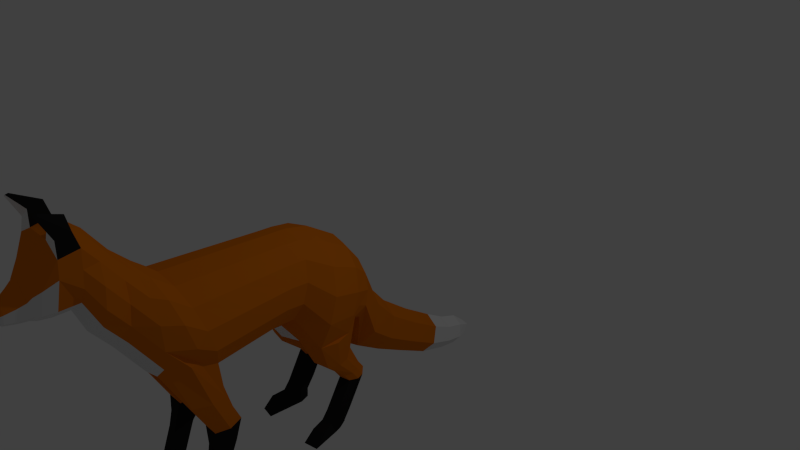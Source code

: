 # Source: fox_curious_walk.blend  (saved by Blender 2.75.0; exported with 4.5.12 LTS)
import bpy
from mathutils import Matrix  # noqa: F401  (used for matrix-valued properties, if any)

bpy.ops.wm.read_factory_settings(use_empty=True)
scene = bpy.context.scene
scene.name = 'Scene'

# ---- collections
col_collection_1 = bpy.data.collections.new('Collection 1'); scene.collection.children.link(col_collection_1)

# ---- materials (node trees are filled in below, after node groups)
mat_fur = bpy.data.materials.new('fur')
mat_fur.alpha_threshold = 0.0
mat_fur.use_transparent_shadow = False
mat_fur.diffuse_color = (0.8, 0.1953, 0.004542, 1.0)
mat_fur.specular_color = (1.0, 0.9576, 0.9893)
mat_fur.roughness = 0.5
mat_fur2 = bpy.data.materials.new('fur2')
mat_fur2.alpha_threshold = 0.0
mat_fur2.use_transparent_shadow = False
mat_fur2.roughness = 0.5
mat_nose = bpy.data.materials.new('nose')
mat_nose.alpha_threshold = 0.0
mat_nose.use_transparent_shadow = False
mat_nose.diffuse_color = (0.01599, 0.01599, 0.01599, 1.0)
mat_nose.roughness = 0.5

# ---- material node trees

# ---- world
world_world = bpy.data.worlds.new('World'); scene.world = world_world
world_world.color = (0.05088, 0.05088, 0.05088)
world_world.use_sun_shadow = False
world_world.sun_shadow_jitter_overblur = 0.0
world_world.cycles.sampling_method = 'MANUAL'
world_world.cycles.sample_map_resolution = 256

# ---- cameras
cam_camera = bpy.data.cameras.new('Camera')
cam_camera.clip_end = 100.0
cam_camera.lens = 35.0
cam_camera.sensor_width = 32.0
cam_camera.sensor_height = 18.0
cam_camera.ortho_scale = 7.314
cam_camera.dof.focus_distance = 0.0
cam_camera.dof.aperture_fstop = 128.0

# ---- lights
light_lamp = bpy.data.lights.new('Lamp', 'POINT')
light_lamp.transmission_factor = 0.0
light_lamp.cutoff_distance = 30.0
light_lamp.energy = 100.0
light_lamp.shadow_buffer_clip_start = 1.001
light_lamp.shadow_soft_size = 0.1
light_lamp.shadow_maximum_resolution = 0.006
light_lamp.use_absolute_resolution = True
light_lamp.cycles.use_multiple_importance_sampling = False

# ---- meshes
me_cylinder_003 = bpy.data.meshes.new('Cylinder.003')
me_cylinder_003.from_pydata([(0.5534, 2.199, -1.566), (0.4615, 2.096, 1.011), (0.9981, 1.903, -1.479), (0.8326, 1.831, 0.92), (1.245, 1.474, -1.354), (1.038, 1.449, 0.7883), (1.245, 0.9991, -1.215), (1.038, 1.024, 0.642), (0.9981, 0.5709, -1.09), (0.8326, 0.642, 0.5102), (0.5534, 0.2745, -1.004), (0.4615, 0.3773, 0.419), (0.5281, 2.541, -2.016), (0.9526, 2.217, -1.922), (1.188, 1.75, -1.785), (1.267, 1.231, -1.634), (1.031, 0.7631, -1.497), (0.5281, 0.4395, -1.403), (0.4744, 2.667, -2.237), (0.8558, 2.337, -2.226), (1.067, 1.858, -2.211), (1.067, 1.328, -2.195), (0.8558, 0.8497, -2.18), (0.4744, 0.5188, -2.169), (0.3594, 2.969, -2.513), (0.6485, 2.712, -2.547), (0.809, 2.339, -2.596), (0.809, 1.926, -2.65), (0.6485, 1.553, -2.698), (0.3594, 1.295, -2.732), (0.3912, 3.507, -2.931), (0.7058, 3.244, -2.965), (0.8804, 2.865, -3.015), (0.8804, 2.445, -3.07), (0.7058, 2.065, -3.119), (0.3912, 1.803, -3.154), (0.3465, 3.814, -3.241), (0.7682, 3.609, -3.268), (0.7801, 3.239, -3.307), (0.7801, 2.907, -3.35), (0.6253, 2.608, -3.389), (0.3465, 2.401, -3.416), (0.3293, 3.737, -3.665), (0.7498, 3.538, -3.69), (0.7414, 3.187, -3.727), (0.5944, 2.587, -3.806), (0.3293, 2.39, -3.831), (0.2591, 3.397, -3.941), (0.4679, 3.242, -3.961), (0.5837, 3.018, -3.991), (0.4679, 2.546, -4.052), (0.2591, 2.391, -4.072), (0.2078, 3.225, -4.109), (0.4685, 2.92, -4.139), (0.3754, 2.54, -4.177), (0.2078, 2.415, -4.189), (0.172, 3.077, -4.19), (0.3879, 2.824, -4.215), (0.3108, 2.509, -4.246), (0.172, 2.405, -4.256), (0.1372, 2.95, -4.365), (0.3099, 2.748, -4.384), (0.2482, 2.496, -4.409), (0.1372, 2.413, -4.417), (0.09704, 2.82, -4.571), (0.2195, 2.677, -4.585), (0.1758, 2.498, -4.603), (0.09704, 2.439, -4.609), (0.04473, 2.673, -4.757), (0.102, 2.606, -4.764), (0.08156, 2.522, -4.772), (0.04473, 2.495, -4.775), (0.01744, 2.627, -4.905), (0.04069, 2.6, -4.908), (0.0324, 2.566, -4.911), (0.01744, 2.555, -4.913), (-0.01985, 2.555, -4.913), (-0.0348, 2.566, -4.911), (-0.0431, 2.6, -4.908), (-0.01985, 2.627, -4.905), (0.463, 2.076, 1.436), (0.8352, 1.811, 1.344), (1.042, 1.427, 1.212), (1.042, 1.001, 1.065), (0.8352, 0.6175, 0.9332), (0.463, 0.352, 0.8417), (0.621, 1.933, 1.979), (1.12, 1.577, 1.857), (1.397, 1.062, 1.679), (1.397, 0.4916, 1.483), (1.189, -0.09509, 1.348), (0.5563, -0.1359, 1.222), (1.327, 0.379, 1.929), (1.184, -0.168, 1.828), (0.3826, -0.1655, 1.671), (0.5253, 1.522, 2.727), (0.9475, 1.221, 2.623), (1.182, 0.786, 2.473), (1.182, 0.303, 2.306), (1.075, -0.1417, 2.225), (0.3389, -0.1592, 2.081), (0.9365, 0.2931, 2.668), (0.8697, 0.02382, 2.598), (0.4455, -0.1078, 2.514), (-0.0005318, 1.114, 3.191), (0.3753, 1.036, 3.172), (0.6766, 0.8155, 3.12), (0.8439, 0.4973, 3.044), (0.8439, 0.1441, 2.96), (0.6766, -0.1741, 2.884), (0.3753, -0.3943, 2.832), (-0.0005317, -0.4729, 2.813), (0.5956, -0.1563, 3.564), (0.743, -0.7137, 3.305), (0.33, -1.161, 3.097), (0.4822, -0.7697, 4.173), (0.6016, -1.221, 3.963), (0.2671, -1.583, 3.795), (0.4277, -1.272, 4.937), (0.5336, -1.672, 4.75), (0.2368, -1.993, 4.601), (0.3919, -1.743, 5.756), (0.489, -2.11, 5.585), (0.217, -2.404, 5.448), (0.3325, -2.023, 6.345), (0.4149, -2.352, 6.256), (0.184, -2.615, 6.185), (0.2969, -2.156, 6.814), (0.3706, -2.45, 6.735), (0.1642, -2.686, 6.671), (0.1571, -2.358, 7.173), (0.1961, -2.514, 7.131), (0.08663, -2.639, 7.097), (0.05059, -2.486, 7.376), (0.06338, -2.537, 7.362), (-0.02995, -2.578, 7.351), (-0.001203, -2.467, 7.381), (1.05, -0.2003, -1.037), (0.548, -0.2298, -0.8103), (0.9357, -0.1924, -1.766), (0.4844, -0.2226, -1.754), (1.018, -0.8578, -0.7241), (0.5663, -0.8639, -0.6352), (0.9153, -0.9928, -1.315), (0.509, -1.017, -1.298), (0.9694, -1.361, -0.8621), (0.6007, -1.383, -0.7934), (0.8853, -1.356, -1.359), (0.6468, -1.378, -1.351), (0.9594, -1.692, -1.023), (0.6975, -1.707, -0.965), (0.8997, -1.687, -1.444), (0.6644, -1.703, -1.438), (0.711, -2.37, -1.239), (0.9735, -2.373, -1.297), (0.9142, -2.365, -1.718), (0.6783, -2.364, -1.712), (0.8793, -2.424, -1.839), (0.7011, -2.424, -1.834), (0.8273, -2.537, -1.994), (0.7328, -2.537, -1.992), (1.067, -2.514, -1.754), (1.009, -2.45, -1.338), (0.7098, -2.448, -1.279), (0.5181, -2.514, -1.723), (1.029, -2.537, -1.888), (0.5444, -2.537, -1.868), (0.5013, 0.4792, -1.786), (1.118, 0.8115, -1.733), (1.235, 1.274, -1.916), (0.3948, -0.2425, -1.292), (1.114, -0.1862, -1.379), (0.4279, -0.9491, -0.9577), (1.076, -0.9265, -1.033), (0.5619, -1.395, -1.066), (1.036, -1.361, -1.123), (0.578, -1.716, -1.194), (1.032, -1.688, -1.248), (0.6946, -2.367, -1.475), (0.9438, -2.369, -1.508), (0.5668, -2.512, -1.473), (1.085, -2.513, -1.536), (1.033, -0.7845, 1.627), (0.6179, -0.789, 1.545), (1.065, -0.8336, 1.952), (0.4688, -0.8444, 1.836), (0.9931, -0.8155, 2.213), (0.4401, -0.8268, 2.106), (0.8237, -0.7064, 2.449), (0.5451, -0.7094, 2.394), (0.9348, -1.247, 2.148), (0.6539, -1.25, 2.093), (0.9888, -1.272, 2.377), (0.5195, -1.288, 2.286), (0.9403, -1.258, 2.553), (0.4998, -1.274, 2.468), (0.793, -1.194, 2.704), (0.6046, -1.196, 2.666), (0.9304, -1.448, 2.297), (0.6495, -1.451, 2.241), (0.9844, -1.476, 2.525), (0.5146, -1.476, 2.434), (0.9359, -1.464, 2.702), (0.4951, -1.464, 2.616), (0.7887, -1.395, 2.852), (0.6003, -1.397, 2.815), (0.9263, -2.135, 1.866), (0.6454, -2.138, 1.811), (0.9785, -2.18, 2.095), (0.5106, -2.161, 2.003), (0.9304, -2.166, 2.272), (0.4912, -2.147, 2.185), (0.7846, -2.082, 2.422), (0.5962, -2.084, 2.384), (0.7865, -2.651, 2.027), (0.6184, -2.651, 1.994), (0.7855, -2.355, 2.225), (0.928, -2.439, 2.084), (0.6073, -2.356, 2.189), (0.5023, -2.418, 2.0), (0.9739, -2.45, 1.917), (0.5207, -2.429, 1.828), (0.9196, -2.318, 1.699), (0.6539, -2.321, 1.646), (0.9816, -2.364, 1.375), (0.7159, -2.367, 1.323), (0.8243, -2.532, 2.183), (0.531, -2.557, 1.916), (0.5495, -2.563, 1.741), (0.5794, -2.536, 1.551), (0.9037, -2.57, 1.986), (0.5539, -2.526, 2.135), (0.9505, -2.578, 1.819), (0.994, -2.551, 1.631), (0.6747, -2.642, 1.071), (1.045, -2.643, 1.14), (0.4242, 4.102, -3.313), (0.703, 3.895, -3.34), (0.407, 4.025, -3.624), (0.6721, 3.828, -3.65), (0.5868, 4.308, -3.812), (0.6296, 4.276, -3.817), (0.5841, 4.296, -3.878), (0.6248, 4.266, -3.881), (-0.001203, 2.305, -1.597), (-0.001203, 2.191, 1.044), (-0.5558, 2.199, -1.566), (-0.4639, 2.096, 1.011), (-1.001, 1.903, -1.479), (-0.835, 1.831, 0.92), (-1.247, 1.474, -1.354), (-1.041, 1.449, 0.7883), (-1.247, 0.9991, -1.215), (-1.041, 1.024, 0.642), (-1.001, 0.5709, -1.09), (-0.835, 0.642, 0.5102), (-0.5558, 0.2745, -1.004), (-0.4639, 0.3773, 0.419), (-0.001203, 0.1688, -0.9731), (-0.001203, 0.2829, 0.3865), (-0.001203, 2.656, -2.05), (-0.5306, 2.541, -2.016), (-0.9551, 2.217, -1.922), (-1.191, 1.75, -1.785), (-1.269, 1.231, -1.634), (-1.033, 0.7631, -1.497), (-0.5306, 0.4395, -1.403), (-0.001203, 0.2125, -1.369), (-0.4768, 2.667, -2.237), (-0.8582, 2.337, -2.226), (-1.07, 1.858, -2.211), (-1.07, 1.328, -2.195), (-0.8582, 0.8497, -2.18), (-0.4768, 0.5188, -2.169), (-0.001203, 0.4008, -2.165), (-0.001203, 3.061, -2.501), (-0.3618, 2.969, -2.513), (-0.6509, 2.712, -2.547), (-0.8114, 2.339, -2.596), (-0.8114, 1.926, -2.65), (-0.6509, 1.553, -2.698), (-0.3618, 1.295, -2.732), (-0.001203, 1.203, -2.744), (-0.001203, 3.6, -2.919), (-0.3936, 3.507, -2.931), (-0.7082, 3.244, -2.965), (-0.8828, 2.865, -3.015), (-0.8828, 2.445, -3.07), (-0.7082, 2.065, -3.119), (-0.3936, 1.803, -3.154), (-0.001203, 1.71, -3.166), (-0.001203, 3.819, -3.231), (-0.3489, 3.814, -3.241), (-0.7706, 3.609, -3.268), (-0.7825, 3.239, -3.307), (-0.7825, 2.907, -3.35), (-0.6277, 2.608, -3.389), (-0.3489, 2.401, -3.416), (-0.001203, 2.327, -3.426), (-0.3317, 3.737, -3.665), (-0.7522, 3.538, -3.69), (-0.7439, 3.187, -3.727), (-0.5968, 2.587, -3.806), (-0.3317, 2.39, -3.831), (-0.2615, 3.397, -3.941), (-0.4703, 3.242, -3.961), (-0.5861, 3.018, -3.991), (-0.4703, 2.546, -4.052), (-0.2615, 2.391, -4.072), (-0.2102, 3.225, -4.109), (-0.4709, 2.92, -4.139), (-0.3778, 2.54, -4.177), (-0.2102, 2.415, -4.189), (-0.1744, 3.077, -4.19), (-0.3903, 2.824, -4.215), (-0.3132, 2.509, -4.246), (-0.1744, 2.405, -4.256), (-0.1396, 2.95, -4.365), (-0.3123, 2.748, -4.384), (-0.2507, 2.496, -4.409), (-0.1396, 2.413, -4.417), (-0.09945, 2.82, -4.571), (-0.222, 2.677, -4.585), (-0.1782, 2.498, -4.603), (-0.09945, 2.439, -4.609), (-0.04713, 2.673, -4.757), (-0.1044, 2.606, -4.764), (-0.08397, 2.522, -4.772), (-0.04713, 2.495, -4.775), (-0.001203, 2.171, 1.468), (-0.4654, 2.076, 1.436), (-0.8376, 1.811, 1.344), (-1.044, 1.427, 1.212), (-1.044, 1.001, 1.065), (-0.8376, 0.6175, 0.9332), (-0.4654, 0.352, 0.8417), (-0.001203, 0.2572, 0.8091), (-0.001203, 2.06, 2.023), (-0.6234, 1.933, 1.979), (-1.122, 1.577, 1.857), (-1.399, 1.062, 1.679), (-1.399, 0.4916, 1.483), (-1.191, -0.09509, 1.348), (-0.5587, -0.1359, 1.222), (-0.001203, -0.2296, 1.139), (-1.187, -0.168, 1.828), (-0.385, -0.1655, 1.671), (-0.001203, -0.2441, 1.603), (-0.001203, 1.63, 2.764), (-0.5277, 1.522, 2.727), (-0.9499, 1.221, 2.623), (-1.184, 0.786, 2.473), (-1.184, 0.303, 2.306), (-1.078, -0.1417, 2.225), (-0.3413, -0.1592, 2.081), (-0.001203, -0.2377, 2.016), (-0.001203, 1.345, 3.03), (-0.9389, 0.2931, 2.668), (-0.8721, 0.02382, 2.598), (-0.4479, -0.1078, 2.514), (-0.001203, -0.1994, 2.437), (-0.001874, 1.114, 3.191), (-0.3777, 1.036, 3.172), (-0.679, 0.8155, 3.12), (-0.8463, 0.4973, 3.044), (-0.8463, 0.1441, 2.96), (-0.679, -0.1741, 2.884), (-0.3777, -0.3943, 2.832), (-0.001874, -0.4729, 2.813), (-0.001203, 0.09175, 3.679), (-0.598, -0.1563, 3.564), (-0.7454, -0.7137, 3.305), (-0.3324, -1.161, 3.097), (-0.001203, -1.226, 3.067), (-0.001203, -0.5688, 4.266), (-0.4846, -0.7697, 4.173), (-0.604, -1.221, 3.963), (-0.2695, -1.583, 3.795), (-0.001203, -1.093, 5.019), (-0.4301, -1.272, 4.937), (-0.536, -1.672, 4.75), (-0.2392, -1.993, 4.601), (-0.001203, -1.579, 5.832), (-0.3943, -1.743, 5.756), (-0.4914, -2.11, 5.585), (-0.2194, -2.404, 5.448), (-0.001203, -1.877, 6.385), (-0.3349, -2.023, 6.345), (-0.4173, -2.352, 6.256), (-0.1864, -2.615, 6.185), (-0.001203, -2.026, 6.85), (-0.2993, -2.156, 6.814), (-0.373, -2.45, 6.735), (-0.1667, -2.686, 6.671), (-0.001203, -2.288, 7.192), (-0.1595, -2.358, 7.173), (-0.1986, -2.514, 7.131), (-0.08903, -2.639, 7.097), (-0.053, -2.486, 7.376), (-0.06579, -2.537, 7.362), (0.02754, -2.578, 7.351), (-1.053, -0.2003, -1.037), (-0.5504, -0.2298, -0.8103), (-0.9381, -0.1924, -1.766), (-0.4868, -0.2226, -1.754), (-1.021, -0.8578, -0.7241), (-0.5687, -0.8639, -0.6352), (-0.9177, -0.9928, -1.315), (-0.5114, -1.017, -1.298), (-0.9718, -1.344, -0.8633), (-0.6031, -1.366, -0.7946), (-0.8877, -1.338, -1.36), (-0.6492, -1.36, -1.352), (-0.9618, -1.692, -1.023), (-0.6999, -1.707, -0.965), (-0.9021, -1.687, -1.444), (-0.6668, -1.703, -1.438), (-0.9166, -2.365, -1.718), (-0.6807, -2.364, -1.712), (-0.9759, -2.373, -1.297), (-0.7134, -2.37, -1.239), (-0.8817, -2.424, -1.839), (-0.7035, -2.424, -1.834), (-0.8297, -2.537, -1.994), (-0.7352, -2.537, -1.992), (-1.07, -2.514, -1.754), (-1.02, -2.449, -1.339), (-0.7033, -2.448, -1.277), (-0.5205, -2.514, -1.723), (-1.032, -2.537, -1.888), (-0.5468, -2.537, -1.868), (-0.001203, 0.2509, -1.767), (-0.5037, 0.4792, -1.786), (-1.112, 0.8116, -1.739), (-0.3972, -0.2425, -1.292), (-1.117, -0.1862, -1.379), (-0.4303, -0.9491, -0.9577), (-1.079, -0.9265, -1.033), (-0.5644, -1.378, -1.067), (-1.038, -1.344, -1.125), (-0.5804, -1.716, -1.194), (-1.035, -1.688, -1.248), (-0.697, -2.367, -1.475), (-0.9462, -2.369, -1.508), (-0.5692, -2.512, -1.473), (-1.088, -2.513, -1.536), (-1.036, -0.7845, 1.627), (-0.6203, -0.789, 1.545), (-1.067, -0.8336, 1.952), (-0.4712, -0.8444, 1.836), (-0.9955, -0.8155, 2.213), (-0.4425, -0.8268, 2.106), (-0.8261, -0.7064, 2.449), (-0.5475, -0.7094, 2.394), (-0.9372, -1.247, 2.148), (-0.6563, -1.25, 2.093), (-0.9912, -1.272, 2.377), (-0.5219, -1.288, 2.286), (-0.9427, -1.258, 2.553), (-0.5022, -1.274, 2.468), (-0.7954, -1.194, 2.704), (-0.607, -1.196, 2.666), (-0.9328, -1.448, 2.297), (-0.6519, -1.451, 2.241), (-0.9868, -1.476, 2.525), (-0.517, -1.476, 2.434), (-0.9383, -1.464, 2.702), (-0.4975, -1.464, 2.616), (-0.7911, -1.395, 2.852), (-0.6027, -1.397, 2.815), (-0.9287, -2.135, 1.866), (-0.6478, -2.138, 1.811), (-0.9809, -2.18, 2.095), (-0.513, -2.161, 2.003), (-0.9328, -2.166, 2.272), (-0.4936, -2.147, 2.185), (-0.787, -2.082, 2.422), (-0.5986, -2.084, 2.384), (-0.6648, -2.659, 1.482), (-0.6363, -2.663, 1.664), (-0.619, -2.662, 1.826), (-0.7889, -2.651, 2.027), (-0.6208, -2.651, 1.994), (-0.7879, -2.355, 2.225), (-0.9304, -2.439, 2.084), (-0.6097, -2.356, 2.189), (-0.5047, -2.418, 2.0), (-0.9763, -2.45, 1.917), (-0.5231, -2.429, 1.828), (-0.922, -2.318, 1.699), (-0.6563, -2.321, 1.646), (-0.984, -2.364, 1.375), (-0.7183, -2.367, 1.323), (-0.8267, -2.532, 2.183), (-0.5334, -2.557, 1.916), (-0.552, -2.563, 1.741), (-0.5818, -2.536, 1.551), (-0.9061, -2.57, 1.986), (-0.5563, -2.526, 2.135), (-0.953, -2.578, 1.819), (-0.9964, -2.551, 1.631), (-0.6771, -2.642, 1.071), (-1.047, -2.643, 1.14), (-0.4266, 4.102, -3.313), (-0.7054, 3.895, -3.34), (-0.4094, 4.025, -3.624), (-0.6745, 3.828, -3.65), (-0.5892, 4.308, -3.812), (-0.632, 4.276, -3.817), (-0.5865, 4.296, -3.878), (-0.6272, 4.266, -3.881), (-0.001203, 2.248, -0.2765), (0.5074, 2.148, -0.2773), (0.9153, 1.867, -0.2796), (1.142, 1.462, -0.283), (1.142, 1.012, -0.2867), (0.9153, 0.6064, -0.2901), (0.5074, 0.3259, -0.2925), (-0.001203, 0.2258, -0.2933), (-0.5098, 2.148, -0.2773), (-0.9178, 1.867, -0.2796), (-1.144, 1.462, -0.283), (-1.144, 1.012, -0.2867), (-0.9178, 0.6064, -0.2901), (-0.5098, 0.3259, -0.2925), (0.8273, -2.607, -1.992), (0.7328, -2.607, -1.989), (1.067, -2.583, -1.751), (1.009, -2.463, -1.336), (0.7098, -2.461, -1.277), (0.5181, -2.584, -1.721), (1.029, -2.576, -1.885), (0.5444, -2.577, -1.865), (0.5668, -2.582, -1.47), (1.085, -2.583, -1.534), (-0.8297, -2.607, -1.992), (-0.7352, -2.607, -1.989), (-1.07, -2.583, -1.751), (-1.02, -2.463, -1.338), (-0.7033, -2.461, -1.275), (-0.5205, -2.554, -1.721), (-1.032, -2.576, -1.885), (-0.5468, -2.607, -1.865), (-0.5692, -2.582, -1.47), (-1.088, -2.583, -1.534)], [], [(511, 245, 1, 512), (512, 1, 3, 513), (513, 3, 5, 514), (514, 5, 7, 515), (515, 7, 9, 516), (516, 9, 11, 517), (517, 11, 259, 518), (10, 258, 267, 17), (10, 138, 137, 8), (6, 8, 16, 15), (4, 6, 15, 14), (2, 4, 14, 13), (0, 2, 13, 12), (244, 0, 12, 260), (167, 431, 274, 23), (168, 16, 137, 171), (169, 168, 22, 21), (14, 15, 169, 21, 20), (13, 14, 20, 19), (12, 13, 19, 18), (23, 274, 282, 29), (22, 23, 29, 28), (21, 22, 28, 27), (20, 21, 27, 26), (19, 20, 26, 25), (18, 19, 25, 24), (260, 275, 276, 268, 261), (29, 282, 290, 35), (28, 29, 35, 34), (27, 28, 34, 33), (26, 27, 33, 32), (25, 26, 32, 31), (24, 25, 31, 30), (275, 24, 30, 283), (35, 290, 298, 41), (34, 35, 41, 40), (33, 34, 40, 39), (32, 33, 39, 38), (31, 32, 38, 37), (30, 31, 37, 36), (283, 30, 36, 291), (303, 308, 51, 46), (40, 41, 46, 45), (44, 45, 50, 49), (37, 38, 44, 43), (42, 36, 236, 238), (308, 312, 55, 51), (45, 46, 51, 50), (49, 50, 54, 53), (43, 44, 49, 48), (42, 43, 48, 47), (42, 299, 292, 291, 36), (316, 320, 63, 59), (50, 51, 55, 54), (53, 54, 58, 57), (304, 309, 310, 306, 305), (56, 313, 309, 52), (294, 301, 302, 296, 295), (54, 55, 59, 58), (57, 58, 62, 61), (56, 57, 61, 60), (60, 317, 313, 56), (320, 324, 67, 63), (58, 59, 63, 62), (61, 62, 66, 65), (60, 61, 65, 64), (64, 321, 317, 60), (324, 328, 71, 67), (62, 63, 67, 66), (65, 66, 70, 69), (64, 65, 69, 68), (68, 325, 321, 64), (328, 76, 75, 71), (66, 67, 71, 70), (69, 70, 74, 73), (47, 48, 49, 53, 52), (47, 304, 299, 42), (72, 73, 74, 75, 76, 77, 78, 79), (312, 316, 59, 55), (70, 71, 75, 74), (68, 69, 73, 72), (78, 326, 325, 79), (259, 11, 85, 336), (11, 9, 84, 85), (9, 7, 83, 84), (7, 5, 82, 83), (5, 3, 81, 82), (3, 1, 80, 81), (1, 245, 329, 80), (336, 85, 91, 344), (85, 84, 90, 91), (84, 83, 89, 90), (83, 82, 88, 89), (82, 81, 87, 88), (81, 80, 86, 87), (80, 329, 337, 86), (344, 91, 94, 347), (102, 103, 189, 188), (90, 89, 92, 93), (97, 107, 108, 101, 98), (96, 106, 107, 97), (95, 105, 106, 96), (338, 349, 348, 337), (347, 94, 100, 355), (103, 100, 187, 189), (93, 92, 98, 99), (355, 100, 103, 360), (99, 102, 188, 186), (99, 98, 101, 102), (52, 309, 304, 47), (88, 97, 98, 92, 89), (339, 350, 349, 338), (349, 362, 361, 356, 348), (360, 103, 110, 111), (103, 102, 109, 110), (102, 101, 108, 109), (111, 110, 114, 373), (369, 361, 362, 363, 370), (72, 79, 325, 68), (374, 369, 370, 375), (38, 39, 40, 45, 44), (120, 381, 377, 117), (116, 119, 120, 117), (115, 118, 119, 116), (378, 374, 375, 379), (327, 77, 76, 328), (123, 385, 381, 120), (119, 122, 123, 120), (118, 121, 122, 119), (382, 378, 379, 383), (151, 177, 179, 155), (126, 389, 385, 123), (122, 125, 126, 123), (121, 124, 125, 122), (386, 382, 383, 387), (155, 179, 181, 161), (129, 393, 389, 126), (125, 128, 129, 126), (124, 127, 128, 125), (390, 386, 387, 391), (178, 156, 164, 180), (132, 397, 393, 129), (128, 131, 132, 129), (127, 130, 131, 128), (394, 390, 391, 395), (149, 150, 153, 154), (135, 397, 132, 400), (132, 131, 134, 400), (130, 133, 134, 131), (176, 152, 156, 178), (370, 363, 364, 365, 371), (136, 394, 395, 398), (394, 136, 133, 130), (171, 137, 141, 173), (167, 23, 140, 170), (23, 22, 139, 140), (8, 137, 16), (173, 141, 145, 175), (170, 140, 144, 172), (140, 139, 143, 144), (137, 138, 142, 141), (175, 145, 149, 177), (172, 144, 148, 174), (144, 143, 147, 148), (141, 142, 146, 145), (174, 148, 152, 176), (148, 147, 151, 152), (145, 146, 150, 149), (164, 156, 158, 166), (419, 426, 427, 420), (166, 158, 160), (156, 155, 157, 158), (158, 157, 159, 160), (157, 165, 159), (155, 161, 165, 157), (425, 429, 541, 537), (150, 176, 178, 153), (146, 174, 176, 150), (142, 172, 174, 146), (147, 175, 177, 151), (138, 170, 172, 142), (143, 173, 175, 147), (17, 167, 170, 138), (139, 171, 173, 143), (15, 16, 168, 169), (22, 168, 171, 139), (17, 267, 431, 167), (188, 189, 197, 196), (189, 187, 195, 197), (186, 188, 196, 194), (93, 99, 186, 184), (100, 94, 185, 187), (90, 93, 184, 182), (94, 91, 183, 185), (91, 90, 182, 183), (196, 197, 205, 204), (197, 195, 203, 205), (194, 196, 204, 202), (184, 186, 194, 192), (187, 185, 193, 195), (182, 184, 192, 190), (185, 183, 191, 193), (183, 182, 190, 191), (204, 205, 213, 212), (205, 203, 211, 213), (202, 204, 212, 210), (192, 194, 202, 200), (195, 193, 201, 203), (190, 192, 200, 198), (193, 191, 199, 201), (191, 190, 198, 199), (226, 231, 215, 214), (200, 202, 210, 208), (203, 201, 209, 211), (198, 200, 208, 206), (201, 199, 207, 209), (199, 198, 206, 207), (215, 234, 235, 214), (232, 230, 226, 214, 235, 233), (227, 228, 229, 234, 215, 231), (223, 222, 224, 225), (207, 206, 222, 223), (209, 207, 223, 221), (206, 208, 220, 222), (211, 209, 221, 219), (208, 210, 217, 220), (210, 212, 216, 217), (213, 211, 219, 218), (212, 213, 218, 216), (264, 271, 272, 433, 265), (229, 223, 225, 234), (222, 233, 235, 224), (225, 224, 235, 234), (221, 223, 229, 228), (222, 220, 232, 233), (219, 221, 228, 227), (220, 217, 230, 232), (217, 216, 226, 230), (218, 219, 227, 231), (216, 218, 231, 226), (238, 236, 240, 242), (37, 43, 239, 237), (43, 42, 238, 239), (36, 37, 237, 236), (240, 241, 243, 242), (237, 239, 243, 241), (239, 238, 242, 243), (236, 237, 241, 240), (17, 138, 10), (511, 519, 247, 245), (519, 520, 249, 247), (520, 521, 251, 249), (521, 522, 253, 251), (522, 523, 255, 253), (523, 524, 257, 255), (524, 518, 259, 257), (256, 266, 267, 258), (256, 254, 401, 402), (252, 264, 265, 254), (250, 263, 264, 252), (248, 262, 263, 250), (246, 261, 262, 248), (244, 260, 261, 246), (432, 273, 274, 431), (433, 435, 401, 265), (263, 270, 271, 264), (262, 269, 270, 263), (260, 12, 18, 24, 275), (273, 281, 282, 274), (272, 280, 281, 273), (271, 279, 280, 272), (270, 278, 279, 271), (269, 277, 278, 270), (268, 276, 277, 269), (281, 289, 290, 282), (280, 288, 289, 281), (279, 287, 288, 280), (278, 286, 287, 279), (277, 285, 286, 278), (276, 284, 285, 277), (275, 283, 284, 276), (289, 297, 298, 290), (288, 296, 297, 289), (287, 295, 296, 288), (286, 294, 295, 287), (285, 293, 294, 286), (284, 292, 293, 285), (283, 291, 292, 284), (296, 302, 303, 297), (301, 306, 307, 302), (293, 300, 301, 294), (299, 505, 503, 292), (302, 307, 308, 303), (306, 310, 311, 307), (300, 305, 306, 301), (299, 304, 305, 300), (307, 311, 312, 308), (310, 314, 315, 311), (309, 313, 314, 310), (311, 315, 316, 312), (314, 318, 319, 315), (313, 317, 318, 314), (315, 319, 320, 316), (318, 322, 323, 319), (317, 321, 322, 318), (319, 323, 324, 320), (322, 326, 327, 323), (321, 325, 326, 322), (323, 327, 328, 324), (77, 327, 326, 78), (345, 353, 352, 341, 342), (259, 336, 335, 257), (257, 335, 334, 255), (255, 334, 333, 253), (253, 333, 332, 251), (251, 332, 331, 249), (249, 331, 330, 247), (247, 330, 329, 245), (336, 344, 343, 335), (335, 343, 342, 334), (334, 342, 341, 333), (333, 341, 340, 332), (332, 340, 339, 331), (331, 339, 338, 330), (330, 338, 337, 329), (344, 347, 346, 343), (358, 452, 453, 359), (297, 303, 46, 41, 298), (351, 364, 363, 350), (341, 352, 351, 340), (350, 363, 362, 349), (356, 104, 105, 95, 348), (347, 355, 354, 346), (359, 453, 451, 354), (355, 360, 359, 354), (353, 450, 452, 358), (353, 358, 357, 352), (357, 365, 364, 351, 352), (340, 351, 350, 339), (86, 95, 96, 87), (360, 368, 367, 359), (359, 367, 366, 358), (358, 366, 365, 357), (368, 373, 372, 367), (376, 371, 372, 377), (105, 104, 369, 112, 106), (380, 376, 377, 381), (379, 375, 376, 380), (369, 374, 115, 112), (384, 380, 381, 385), (383, 379, 380, 384), (374, 378, 118, 115), (388, 384, 385, 389), (387, 383, 384, 388), (378, 382, 121, 118), (153, 178, 180, 163), (392, 388, 389, 393), (391, 387, 388, 392), (382, 386, 124, 121), (179, 154, 162, 181), (396, 392, 393, 397), (395, 391, 392, 396), (386, 390, 127, 124), (397, 135, 399, 396), (398, 395, 396, 399), (390, 394, 130, 127), (152, 151, 155, 156), (113, 116, 117, 114), (109, 108, 113, 114, 110), (177, 149, 154, 179), (435, 437, 405, 401), (432, 434, 404, 273), (273, 404, 403, 272), (254, 265, 401), (437, 439, 409, 405), (434, 436, 408, 404), (404, 408, 407, 403), (401, 405, 406, 402), (439, 441, 413, 409), (436, 438, 412, 408), (408, 412, 411, 407), (405, 409, 410, 406), (438, 440, 416, 412), (412, 416, 415, 411), (409, 413, 414, 410), (440, 442, 418, 416), (416, 418, 417, 415), (430, 424, 422), (422, 424, 423, 421), (421, 423, 429), (166, 160, 526, 532), (443, 445, 426, 419), (154, 153, 163, 162), (371, 365, 366, 367, 372), (410, 414, 440, 438), (133, 136, 398, 399, 135, 400, 134), (406, 410, 438, 436), (411, 415, 441, 439), (402, 406, 436, 434), (407, 411, 439, 437), (266, 402, 434, 432), (403, 407, 437, 435), (272, 403, 435, 433), (266, 432, 431, 267), (452, 460, 461, 453), (453, 461, 459, 451), (450, 458, 460, 452), (345, 448, 450, 353), (354, 451, 449, 346), (342, 446, 448, 345), (346, 449, 447, 343), (343, 447, 446, 342), (460, 468, 469, 461), (461, 469, 467, 459), (458, 466, 468, 460), (448, 456, 458, 450), (451, 459, 457, 449), (446, 454, 456, 448), (449, 457, 455, 447), (447, 455, 454, 446), (468, 476, 477, 469), (469, 477, 475, 467), (466, 474, 476, 468), (456, 464, 466, 458), (459, 467, 465, 457), (454, 462, 464, 456), (457, 465, 463, 455), (455, 463, 462, 454), (493, 481, 482, 498), (498, 482, 480, 494), (464, 472, 474, 466), (467, 475, 473, 465), (462, 470, 472, 464), (465, 473, 471, 463), (463, 471, 470, 462), (481, 502, 501, 478, 479, 480, 482), (494, 480, 479, 495), (481, 493, 497, 499, 500, 502), (495, 479, 478, 496), (490, 492, 491, 489), (471, 490, 489, 470), (473, 488, 490, 471), (470, 489, 487, 472), (475, 486, 488, 473), (472, 487, 484, 474), (474, 484, 483, 476), (477, 485, 486, 475), (476, 483, 485, 477), (496, 501, 492, 490), (478, 501, 496), (489, 491, 502, 500), (492, 501, 502, 491), (488, 495, 496, 490), (489, 500, 499, 487), (486, 494, 495, 488), (487, 499, 497, 484), (484, 497, 493, 483), (485, 498, 494, 486), (483, 493, 498, 485), (505, 509, 507, 503), (293, 504, 506, 300), (300, 506, 505, 299), (292, 503, 504, 293), (507, 509, 510, 508), (504, 508, 510, 506), (506, 510, 509, 505), (503, 507, 508, 504), (266, 256, 402), (375, 370, 371, 376), (112, 115, 116, 113), (107, 106, 112, 113, 108), (441, 443, 419, 413), (413, 419, 420, 414), (428, 430, 422, 418), (418, 422, 421, 417), (417, 421, 429, 425), (442, 444, 428, 418), (417, 425, 445, 443), (420, 427, 444, 442), (414, 420, 442, 440), (415, 417, 443, 441), (117, 377, 372, 373, 114), (261, 268, 269, 262), (337, 348, 95, 86), (87, 96, 97, 88), (52, 53, 57, 56), (256, 258, 518, 524), (254, 256, 524, 523), (252, 254, 523, 522), (250, 252, 522, 521), (248, 250, 521, 520), (246, 248, 520, 519), (244, 246, 519, 511), (10, 517, 518, 258), (8, 516, 517, 10), (6, 515, 516, 8), (4, 514, 515, 6), (2, 513, 514, 4), (0, 512, 513, 2), (244, 511, 512, 0), (532, 531, 527, 534, 533, 530), (541, 540, 543, 544, 537), (428, 444, 543, 540), (162, 163, 529, 528), (159, 165, 531, 525), (180, 164, 530, 533), (423, 424, 536, 535), (444, 427, 539, 543), (160, 159, 525, 526), (161, 181, 534, 527), (164, 166, 532, 530), (427, 426, 538, 539), (424, 430, 542, 536), (426, 445, 544, 538), (165, 161, 527, 531), (181, 162, 528, 534), (429, 423, 535, 541), (445, 425, 537, 544), (163, 180, 533, 529), (430, 428, 540, 542), (544, 543, 539, 538), (533, 534, 528, 529), (536, 542, 540, 541, 535), (526, 525, 531, 532)])
me_cylinder_003.polygons.foreach_set('material_index', [0, 0, 0, 0, 0, 0, 1, 1, 0, 0, 0, 0, 0, 0, 1, 0, 0, 0, 0, 0, 1, 1, 0, 0, 0, 0, 0, 1, 1, 0, 0, 0, 0, 0, 1, 1, 0, 0, 0, 0, 0, 1, 1, 1, 0, 2, 1, 1, 1, 0, 0, 0, 1, 1, 1, 0, 0, 0, 1, 1, 0, 0, 1, 1, 1, 0, 0, 1, 1, 1, 0, 0, 2, 1, 2, 0, 0, 2, 1, 2, 2, 2, 1, 0, 0, 0, 0, 0, 0, 1, 0, 0, 0, 0, 0, 0, 1, 0, 0, 0, 0, 0, 0, 1, 0, 0, 1, 0, 0, 0, 0, 0, 0, 1, 0, 0, 0, 0, 2, 0, 0, 0, 0, 0, 0, 2, 0, 0, 0, 0, 2, 1, 1, 1, 1, 2, 1, 1, 1, 1, 2, 1, 1, 1, 1, 2, 1, 1, 1, 2, 0, 1, 1, 0, 0, 0, 0, 2, 0, 0, 0, 2, 2, 2, 2, 2, 2, 2, 2, 2, 2, 2, 2, 2, 2, 2, 2, 2, 2, 2, 0, 2, 0, 0, 0, 0, 1, 0, 0, 0, 0, 0, 0, 0, 0, 0, 0, 0, 0, 0, 0, 0, 0, 2, 2, 2, 0, 0, 0, 0, 0, 2, 2, 2, 2, 2, 2, 2, 2, 2, 2, 2, 2, 2, 2, 2, 2, 2, 2, 0, 2, 2, 2, 2, 2, 2, 2, 2, 2, 2, 2, 2, 1, 2, 2, 2, 1, 2, 0, 0, 0, 0, 0, 0, 0, 1, 1, 0, 0, 0, 0, 0, 0, 1, 0, 0, 0, 0, 1, 1, 0, 0, 0, 0, 1, 1, 0, 0, 0, 0, 0, 1, 1, 0, 0, 0, 0, 0, 1, 1, 0, 2, 1, 1, 0, 0, 1, 1, 0, 1, 1, 0, 1, 1, 0, 1, 1, 0, 1, 2, 0, 1, 0, 0, 0, 0, 0, 0, 1, 0, 0, 0, 0, 0, 0, 1, 0, 1, 0, 0, 0, 0, 1, 0, 1, 0, 0, 0, 0, 0, 1, 0, 0, 0, 0, 0, 0, 0, 0, 0, 0, 0, 1, 1, 0, 2, 1, 1, 1, 2, 1, 1, 1, 1, 1, 1, 2, 0, 0, 2, 0, 0, 0, 0, 2, 0, 0, 0, 2, 2, 2, 2, 2, 2, 2, 2, 2, 2, 2, 2, 2, 2, 2, 0, 2, 1, 2, 2, 0, 2, 0, 0, 0, 1, 0, 0, 0, 0, 0, 0, 0, 0, 0, 0, 0, 0, 0, 0, 0, 0, 2, 2, 2, 0, 0, 0, 0, 0, 2, 2, 2, 2, 2, 2, 2, 2, 2, 2, 2, 2, 2, 2, 2, 2, 2, 2, 2, 2, 2, 2, 2, 2, 2, 2, 2, 2, 2, 2, 2, 2, 2, 1, 2, 2, 2, 1, 2, 0, 0, 0, 0, 2, 2, 2, 2, 2, 2, 2, 2, 2, 2, 0, 0, 0, 0, 0, 1, 0, 0, 0, 0, 0, 0, 1, 0, 0, 0, 0, 0, 0, 2, 2, 2, 2, 2, 2, 2, 2, 2, 2, 2, 2, 2, 2, 2, 2, 2, 2, 2, 2, 2, 2, 2, 2])
me_cylinder_003.materials.append(mat_fur)
me_cylinder_003.materials.append(mat_fur2)
me_cylinder_003.materials.append(mat_nose)
me_cylinder_003.use_remesh_preserve_volume = False
me_cylinder_003.use_remesh_preserve_attributes = False
me_cylinder_003.use_mirror_vertex_groups = False
me_cylinder_003.update()
arm_armature_006 = bpy.data.armatures.new('Armature.006')  # bones are not reproduced

# ---- objects
ob_armature = bpy.data.objects.new('Armature', arm_armature_006)
ob_cylinder = bpy.data.objects.new('Cylinder', me_cylinder_003)
ob_lamp = bpy.data.objects.new('Lamp', light_lamp)
ob_camera = bpy.data.objects.new('Camera', cam_camera)

# ---- transforms, parenting, visibility, modifiers, constraints
ob_armature.location = (0.001162, -1.058, 0.07444)
ob_armature.rotation_euler = (-1.274, -2.123e-16, 3.142)
ob_armature.show_in_front = True
ob_armature.lineart.crease_threshold = 0.0
ob_cylinder.parent = ob_armature
ob_cylinder.matrix_parent_inverse = Matrix(((1.0, 0.0, -2.91e-11, -0.001162), (1.57e-16, 0.2927, -0.9562, 0.381), (-2.123e-16, 0.9562, 0.2927, 0.99), (0.0, 0.0, 0.0, 1.0)))
ob_cylinder.location = (0.0006387, -0.001869, -0.4226)
ob_cylinder.rotation_euler = (1.571, -1.323e-23, 6.617e-24)
ob_cylinder.scale = (0.531, 0.5813, 0.531)
ob_cylinder.lineart.crease_threshold = 0.0
_vg = ob_cylinder.vertex_groups.new(name='Bone')
for _i, _w in zip([1, 3, 5, 7, 9, 11, 80, 81, 82, 83, 84, 85, 86, 87, 88, 89, 90, 91, 92, 95, 96, 97, 98, 99, 101, 102, 103, 104, 105, 106, 107, 108, 109, 110, 111, 112, 113, 114, 115, 116, 117, 118, 119, 120, 121, 122, 123, 124, 125, 126, 127, 128, 129, 130, 131, 132, 133, 134, 135, 136, 245, 247, 249, 251, 253, 255, 257, 259, 329, 330, 331, 332, 333, 334, 335, 336, 337, 338, 339, 340, 341, 342, 343, 344, 345, 347, 348, 349, 350, 351, 352, 355, 356, 357, 358, 359, 360, 361, 362, 363, 364, 365, 366, 367, 368, 369, 370, 371, 372, 373, 374, 375, 376, 377, 378, 379, 380, 381, 382, 383, 384, 385, 386, 387, 388, 389, 390, 391, 392, 393, 394, 395, 396, 397, 398, 399, 400, 511, 512, 513, 514, 515, 516, 517, 518, 519, 520, 521, 522, 523, 524], [0.1964, 0.1928, 0.1914, 0.1991, 0.1906, 0.1769, 0.4258, 0.4251, 0.4316, 0.4962, 0.5018, 0.479, 0.6008, 0.5794, 0.5004, 0.2206, 0.07355, 0.09353, 0.1302, 0.3562, 0.3191, 0.1883, 0.08822, 0.0008791, 0.09216, 0.05934, 0.0612, 0.2845, 0.2664, 0.1838, 0.1392, 0.1124, 0.1118, 0.1389, 0.1559, 0.1315, 0.1122, 0.1234, 0.1241, 0.1204, 0.1224, 0.1228, 0.1223, 0.1224, 0.1227, 0.1226, 0.1226, 0.1226, 0.1226, 0.1226, 0.1226, 0.1226, 0.1226, 0.1226, 0.1226, 0.1226, 0.1226, 0.1226, 0.1226, 0.1226, 0.1981, 0.1966, 0.1931, 0.1919, 0.1994, 0.1909, 0.1771, 0.1718, 0.4258, 0.4257, 0.4248, 0.4312, 0.4954, 0.501, 0.4783, 0.4707, 0.6056, 0.6003, 0.5785, 0.5, 0.2236, 0.0747, 0.09368, 0.1358, 0.004982, 0.03119, 0.3647, 0.3555, 0.3192, 0.1891, 0.08876, 0.02736, 0.3109, 0.09338, 0.05222, 0.05391, 0.1568, 0.288, 0.2534, 0.1699, 0.1253, 0.08371, 0.08433, 0.1075, 0.1377, 0.1449, 0.1187, 0.1147, 0.122, 0.1245, 0.1262, 0.1227, 0.1216, 0.1222, 0.1232, 0.1228, 0.1225, 0.1225, 0.1227, 0.1227, 0.1226, 0.1226, 0.1226, 0.1226, 0.1226, 0.1226, 0.1226, 0.1226, 0.1226, 0.1226, 0.1226, 0.1226, 0.1226, 0.1226, 0.1226, 0.1226, 0.1226, 0.01217, 0.01373, 0.01848, 0.02555, 0.03292, 0.03699, 0.03844, 0.0398, 0.01391, 0.01881, 0.02598, 0.03339, 0.03741, 0.03869]): _vg.add([_i], _w, 'REPLACE')
_vg = ob_cylinder.vertex_groups.new(name='Bone.001')
for _i, _w in zip([0, 1, 2, 3, 4, 5, 6, 7, 8, 9, 10, 11, 13, 14, 15, 16, 20, 21, 80, 81, 82, 83, 84, 85, 86, 87, 88, 89, 90, 91, 92, 95, 96, 97, 168, 169, 244, 245, 246, 247, 248, 249, 250, 251, 252, 253, 254, 255, 256, 257, 258, 259, 261, 262, 263, 264, 265, 267, 270, 271, 329, 330, 331, 332, 333, 334, 335, 336, 337, 338, 339, 340, 341, 342, 343, 344, 348, 349, 350, 351, 433, 511, 512, 513, 514, 515, 516, 517, 518, 519, 520, 521, 522, 523, 524], [0.0954, 0.7468, 0.1232, 0.7424, 0.1455, 0.727, 0.1415, 0.6912, 0.0873, 0.6755, 0.07364, 0.6727, 0.03935, 0.06781, 0.07501, 0.03694, 0.0057, 0.002455, 0.5015, 0.4934, 0.4623, 0.3308, 0.274, 0.2551, 0.205, 0.1864, 0.147, 0.09654, 0.02121, 0.04837, 0.03788, 0.01563, 0.01212, 0.01479, 0.007894, 0.04954, 0.08224, 0.7474, 0.09585, 0.7465, 0.1235, 0.7417, 0.1458, 0.726, 0.1418, 0.69, 0.08769, 0.6745, 0.07354, 0.6721, 0.1515, 0.675, 0.0009538, 0.04009, 0.06793, 0.07513, 0.0375, 0.04186, 0.005621, 0.0004071, 0.5033, 0.5014, 0.4931, 0.4618, 0.3307, 0.2742, 0.2553, 0.2581, 0.2099, 0.2052, 0.1865, 0.1456, 0.09471, 0.02183, 0.0486, 0.07269, 0.02054, 0.01737, 0.01386, 0.0191, 0.007798, 0.8141, 0.8095, 0.7947, 0.7703, 0.7381, 0.7043, 0.6871, 0.6922, 0.8091, 0.794, 0.7693, 0.737, 0.7033, 0.6863]): _vg.add([_i], _w, 'REPLACE')
_vg = ob_cylinder.vertex_groups.new(name='Bone.002')
for _i, _w in zip([0, 2, 4, 6, 12, 13, 14, 15, 16, 18, 19, 20, 21, 22, 23, 25, 26, 27, 28, 29, 33, 34, 35, 168, 169, 244, 246, 248, 250, 252, 260, 261, 262, 263, 264, 265, 268, 269, 270, 271, 272, 273, 274, 277, 278, 279, 280, 281, 282, 287, 288, 289, 290, 431, 433, 511, 512, 513, 514, 519, 520, 521], [0.6377, 0.5395, 0.2324, 0.08544, 0.1742, 0.3169, 0.4844, 0.196, 0.03884, 0.1055, 0.175, 0.4323, 0.398, 0.1343, 0.09127, 0.03853, 0.08201, 0.1514, 0.2002, 0.3736, 0.01689, 0.05956, 0.08199, 0.07098, 0.2764, 0.6747, 0.6385, 0.5399, 0.2335, 0.08615, 0.1261, 0.1869, 0.3199, 0.487, 0.1974, 0.03998, 0.08832, 0.1775, 0.4363, 0.4162, 0.1378, 0.09201, 0.244, 0.03383, 0.0828, 0.1533, 0.2036, 0.3742, 0.4084, 0.01769, 0.0603, 0.0827, 0.09907, 0.06977, 0.07151, 0.09715, 0.09301, 0.07892, 0.04344, 0.09323, 0.07923, 0.04412]): _vg.add([_i], _w, 'REPLACE')
_vg = ob_cylinder.vertex_groups.new(name='Bone.003')
for _i, _w in zip([0, 2, 4, 6, 12, 13, 14, 15, 18, 19, 20, 21, 22, 23, 24, 25, 26, 27, 28, 29, 30, 31, 32, 33, 34, 35, 38, 39, 40, 41, 45, 46, 168, 169, 244, 246, 248, 250, 252, 260, 261, 262, 263, 264, 268, 269, 270, 271, 272, 273, 274, 275, 276, 277, 278, 279, 280, 281, 282, 283, 284, 285, 286, 287, 288, 289, 290, 291, 294, 295, 296, 297, 298, 302, 303, 307, 433, 511, 512, 519], [0.1983, 0.1433, 0.07682, 0.01479, 0.7439, 0.5325, 0.1952, 0.08555, 0.7882, 0.7066, 0.3776, 0.2162, 0.09399, 0.05179, 0.8324, 0.7742, 0.7731, 0.7224, 0.6734, 0.5131, 0.1163, 0.1741, 0.2992, 0.5881, 0.6879, 0.7297, 0.06481, 0.12, 0.178, 0.1788, 0.04385, 0.03531, 0.03101, 0.1406, 0.2041, 0.1967, 0.1424, 0.0758, 0.01352, 0.8151, 0.7278, 0.5294, 0.1936, 0.08263, 0.8196, 0.7043, 0.3758, 0.2105, 0.09245, 0.05136, 0.05597, 0.8548, 0.8148, 0.7774, 0.7723, 0.7208, 0.6714, 0.5126, 0.4876, 0.1185, 0.1159, 0.1761, 0.3101, 0.5894, 0.6873, 0.7291, 0.7344, 0.00486, 0.07241, 0.1575, 0.1791, 0.1795, 0.1679, 0.05675, 0.03738, 0.0004154, 0.02833, 0.008483, 0.005998, 0.005796]): _vg.add([_i], _w, 'REPLACE')
_vg = ob_cylinder.vertex_groups.new(name='Bone.004')
for _i, _w in zip([19, 25, 26, 27, 28, 31, 32, 33, 34, 35, 38, 39, 40, 41, 44, 45, 46, 47, 48, 49, 50, 51, 52, 53, 54, 55, 56, 57, 58, 59, 60, 61, 62, 63, 64, 65, 66, 67, 68, 69, 70, 71, 72, 73, 74, 75, 76, 77, 78, 79, 269, 277, 278, 279, 280, 285, 286, 287, 288, 289, 290, 294, 295, 296, 297, 298, 301, 302, 303, 304, 305, 306, 307, 308, 309, 310, 311, 312, 313, 314, 315, 316, 317, 318, 319, 320, 321, 322, 323, 324, 325, 326, 327, 328], [0.004708, 0.06802, 0.06271, 0.04056, 0.004126, 0.07525, 0.3295, 0.214, 0.1575, 0.1177, 0.06942, 0.2445, 0.5108, 0.6014, 0.08536, 0.4121, 0.4048, 0.05625, 0.09472, 0.1788, 0.3707, 0.3674, 0.1747, 0.2974, 0.3699, 0.3612, 0.315, 0.3445, 0.3691, 0.3586, 0.3516, 0.3616, 0.3595, 0.3533, 0.3469, 0.3509, 0.3498, 0.3481, 0.3451, 0.346, 0.3457, 0.3454, 0.3444, 0.3445, 0.3445, 0.3444, 0.3443, 0.3443, 0.3442, 0.3442, 0.006178, 0.07212, 0.06478, 0.04218, 0.00474, 0.08202, 0.3484, 0.22, 0.1591, 0.1181, 0.1043, 0.08356, 0.3145, 0.5181, 0.5988, 0.6381, 0.06929, 0.2877, 0.3792, 0.0539, 0.07516, 0.135, 0.313, 0.3546, 0.1568, 0.2174, 0.3298, 0.3511, 0.2936, 0.2922, 0.3441, 0.3514, 0.3392, 0.3356, 0.3474, 0.3487, 0.3421, 0.341, 0.345, 0.3459, 0.344, 0.3437, 0.3445, 0.3448]): _vg.add([_i], _w, 'REPLACE')
_vg = ob_cylinder.vertex_groups.new(name='Bone.003_L')
for _i, _w in zip([24, 30, 31, 36, 42, 47, 48, 52, 56, 268, 275, 276, 277, 278, 283, 284, 285, 286, 287, 288, 291, 292, 293, 294, 295, 296, 297, 299, 300, 301, 302, 303, 304, 305, 306, 307, 309, 310, 313, 314, 503, 504, 505, 506], [0.01803, 0.1253, 0.01381, 0.07443, 0.05288, 0.08815, 0.02665, 0.055, 0.008596, 0.03656, 0.09621, 0.1324, 0.08163, 0.01664, 0.6618, 0.7986, 0.6569, 0.2474, 0.0809, 0.002913, 0.6416, 0.8215, 0.4966, 0.6523, 0.3522, 0.1089, 0.01386, 0.7963, 0.4969, 0.5629, 0.09616, 0.00106, 0.5362, 0.462, 0.296, 0.01984, 0.2064, 0.145, 0.08997, 0.07403, 0.09987, 0.09577, 0.0428, 0.08476]): _vg.add([_i], _w, 'REPLACE')
_vg = ob_cylinder.vertex_groups.new(name='Bone.003_L.001')
for _i, _w in zip([284, 285, 286, 291, 292, 293, 294, 295, 299, 300, 301, 304, 305, 306, 309, 503, 504, 505, 506], [0.05213, 0.06632, 0.01758, 0.0305, 0.1315, 0.4761, 0.1229, 0.06376, 0.1288, 0.4443, 0.1271, 0.06399, 0.08972, 0.03131, 0.0002718, 0.8646, 0.8904, 0.9058, 0.8717]): _vg.add([_i], _w, 'REPLACE')
_vg = ob_cylinder.vertex_groups.new(name='Bone.003_L.002')
for _i, _w in zip([503, 505, 506, 507, 508, 509, 510], [0.01113, 0.03832, 0.02028, 0.9888, 0.9948, 1.002, 0.9923]): _vg.add([_i], _w, 'REPLACE')
_vg = ob_cylinder.vertex_groups.new(name='Bone.003_R')
for _i, _w in zip([18, 24, 25, 26, 30, 31, 32, 33, 36, 37, 38, 39, 40, 41, 42, 43, 44, 45, 47, 48, 49, 52, 53, 56, 57, 236, 237, 238, 239, 275, 283, 284, 291, 292, 299, 304, 305, 309, 313], [0.04118, 0.1043, 0.07157, 0.008151, 0.7119, 0.6284, 0.2205, 0.07112, 0.7732, 0.4896, 0.6261, 0.2809, 0.09317, 0.003281, 0.7733, 0.4789, 0.5248, 0.06978, 0.4758, 0.3045, 0.2392, 0.1904, 0.1005, 0.07927, 0.04902, 0.09464, 0.09044, 0.04395, 0.08048, 0.0577, 0.2032, 0.03084, 0.252, 0.007597, 0.02477, 0.07768, 0.0243, 0.04496, 0.001651]): _vg.add([_i], _w, 'REPLACE')
_vg = ob_cylinder.vertex_groups.new(name='Bone.003_R.001')
for _i, _w in zip([30, 31, 32, 36, 37, 38, 39, 42, 43, 44, 47, 48, 49, 52, 236, 237, 238, 239, 291], [0.05197, 0.06481, 0.01007, 0.1335, 0.4765, 0.1199, 0.0515, 0.1315, 0.446, 0.1271, 0.06024, 0.09277, 0.02108, 0.0004334, 0.8635, 0.8926, 0.9017, 0.8738, 0.03168]): _vg.add([_i], _w, 'REPLACE')
_vg = ob_cylinder.vertex_groups.new(name='Bone.003_R.002')
for _i, _w in zip([236, 238, 239, 240, 241, 242, 243], [0.0123, 0.04242, 0.01954, 0.9877, 0.9961, 1.002, 0.9924]): _vg.add([_i], _w, 'REPLACE')
_vg = ob_cylinder.vertex_groups.new(name='Bone.005')
for _i, _w in zip([2, 4, 6, 8, 9, 10, 11, 13, 14, 15, 16, 17, 20, 21, 22, 23, 27, 28, 29, 137, 138, 139, 140, 141, 142, 143, 144, 145, 146, 167, 168, 169, 170, 171, 172, 173, 256, 258, 259, 266, 267, 272, 273, 274, 282, 431, 432, 514, 515, 516, 517, 518, 524], [0.05885, 0.1564, 0.3399, 0.6887, 0.02816, 0.6965, 0.04099, 0.01548, 0.1011, 0.2839, 0.6858, 0.8006, 0.0732, 0.2358, 0.612, 0.6878, 0.004758, 0.05478, 0.0674, 0.9459, 0.8862, 0.9566, 0.9426, 0.4468, 0.4485, 0.04098, 0.06554, 0.01654, 0.04301, 0.7864, 0.6834, 0.2919, 0.9336, 0.9592, 0.1218, 0.09121, 0.04565, 0.2272, 0.01215, 0.04515, 0.2333, 0.005819, 0.07229, 0.2846, 0.03282, 0.252, 0.05804, 0.05211, 0.1045, 0.1743, 0.1776, 0.09197, 0.02383]): _vg.add([_i], _w, 'REPLACE')
_vg = ob_cylinder.vertex_groups.new(name='Bone.006')
for _i, _w in zip([137, 138, 140, 141, 142, 143, 144, 145, 146, 147, 148, 149, 150, 151, 152, 153, 154, 161, 162, 163, 170, 171, 172, 173, 174, 175, 176, 177, 178, 179, 180, 181, 527, 528, 529, 533, 534], [0.0226, 0.07688, 0.01896, 0.5523, 0.5497, 0.9536, 0.9332, 0.9658, 0.9534, 0.9946, 0.9937, 0.9861, 0.9934, 0.9704, 0.966, 0.4639, 0.4622, 0.0008252, 0.4048, 0.4212, 0.05217, 0.01054, 0.8767, 0.9084, 0.9924, 0.9899, 0.9765, 0.9828, 0.01305, 0.07015, 0.06817, 0.1012, 0.005487, 0.4038, 0.4143, 0.06754, 0.09759]): _vg.add([_i], _w, 'REPLACE')
_vg = ob_cylinder.vertex_groups.new(name='Bone.007')
for _i, _w in zip([151, 152, 153, 154, 155, 156, 157, 158, 159, 160, 161, 162, 163, 164, 165, 166, 178, 179, 180, 181, 525, 526, 527, 528, 529, 530, 531, 532, 533, 534], [0.008694, 0.01773, 0.5361, 0.5377, 0.9849, 0.9906, 0.9963, 0.9976, 0.9994, 0.9995, 0.9746, 0.5952, 0.5788, 0.9812, 0.9892, 0.9931, 0.9685, 0.9298, 0.9318, 0.8988, 0.9982, 0.9991, 0.9723, 0.5962, 0.5857, 0.9754, 0.988, 0.9929, 0.9325, 0.9024]): _vg.add([_i], _w, 'REPLACE')
_vg = ob_cylinder.vertex_groups.new(name='Bone.008')
for _i, _w in zip([10, 17, 22, 23, 167, 248, 250, 252, 254, 255, 256, 257, 258, 259, 262, 263, 264, 265, 266, 267, 270, 271, 272, 273, 274, 279, 280, 281, 282, 401, 402, 403, 404, 405, 406, 407, 408, 409, 410, 431, 432, 433, 434, 435, 436, 437, 517, 518, 521, 522, 523, 524], [0.04559, 0.04507, 0.006693, 0.07237, 0.05803, 0.05821, 0.1554, 0.3391, 0.6882, 0.02808, 0.6963, 0.04095, 0.2271, 0.01213, 0.01423, 0.09926, 0.2814, 0.6846, 0.8004, 0.2332, 0.07113, 0.2274, 0.6126, 0.6879, 0.2846, 0.003401, 0.05345, 0.06714, 0.0327, 0.946, 0.8861, 0.9567, 0.9425, 0.4466, 0.448, 0.04131, 0.06601, 0.01752, 0.04489, 0.252, 0.7863, 0.6828, 0.9334, 0.9592, 0.1223, 0.09101, 0.0238, 0.09193, 0.05194, 0.1043, 0.1742, 0.1775]): _vg.add([_i], _w, 'REPLACE')
_vg = ob_cylinder.vertex_groups.new(name='Bone.009')
for _i, _w in zip([401, 402, 404, 405, 406, 407, 408, 409, 410, 411, 412, 413, 414, 415, 416, 419, 420, 425, 426, 427, 434, 435, 436, 437, 438, 439, 440, 441, 442, 443, 444, 445, 537, 538, 539, 543, 544], [0.02247, 0.07695, 0.01905, 0.5526, 0.5501, 0.9535, 0.9327, 0.9654, 0.9525, 0.9944, 0.9934, 0.9864, 0.9936, 0.9708, 0.9663, 0.4599, 0.4656, 0.009233, 0.3805, 0.4324, 0.0523, 0.01047, 0.8761, 0.9086, 0.9923, 0.9898, 0.9767, 0.983, 0.01446, 0.06903, 0.07643, 0.09519, 0.02922, 0.3736, 0.4308, 0.08001, 0.0867]): _vg.add([_i], _w, 'REPLACE')
_vg = ob_cylinder.vertex_groups.new(name='Bone.010')
for _i, _w in zip([415, 416, 417, 418, 419, 420, 421, 422, 423, 424, 425, 426, 427, 428, 429, 430, 442, 443, 444, 445, 535, 536, 537, 538, 539, 540, 541, 542, 543, 544], [0.007874, 0.01706, 0.985, 0.9905, 0.54, 0.5343, 0.9962, 0.9976, 0.9992, 0.9994, 0.9704, 0.6195, 0.5675, 0.9827, 0.988, 0.9935, 0.9678, 0.931, 0.9236, 0.9048, 0.9966, 0.9986, 0.9604, 0.6264, 0.5692, 0.9811, 0.9872, 0.9928, 0.92, 0.9133]): _vg.add([_i], _w, 'REPLACE')
_vg = ob_cylinder.vertex_groups.new(name='Bone.011')
for _i, _w in zip([5, 7, 9, 11, 82, 83, 84, 85, 87, 88, 89, 90, 91, 92, 93, 94, 95, 96, 97, 98, 99, 100, 101, 102, 103, 105, 106, 107, 108, 109, 110, 111, 113, 182, 183, 184, 185, 186, 187, 188, 189, 190, 191, 192, 193, 194, 195, 196, 197, 198, 199, 200, 201, 202, 203, 204, 205, 212, 213, 257, 259, 335, 336, 343, 344, 346, 347, 354, 355, 359, 360, 368], [0.01139, 0.0589, 0.08056, 0.08147, 0.05406, 0.134, 0.2027, 0.2221, 0.071, 0.2259, 0.6413, 0.8935, 0.7748, 0.72, 0.9517, 0.8237, 0.01379, 0.08748, 0.2372, 0.6573, 0.9052, 0.7015, 0.3362, 0.5487, 0.4301, 0.02278, 0.0684, 0.1148, 0.1524, 0.1496, 0.1031, 0.06442, 0.01842, 0.9789, 0.9651, 0.9816, 0.9723, 0.9896, 0.9787, 0.9793, 0.9528, 0.8968, 0.9008, 0.883, 0.8583, 0.9158, 0.877, 0.9143, 0.9078, 0.1214, 0.1228, 0.175, 0.1962, 0.4401, 0.4383, 0.5236, 0.519, 0.01679, 0.0242, 0.003035, 0.05346, 0.03948, 0.125, 0.05609, 0.2914, 0.08901, 0.358, 0.1001, 0.325, 0.02776, 0.1596, 0.01496]): _vg.add([_i], _w, 'REPLACE')
_vg = ob_cylinder.vertex_groups.new(name='Bone.012')
for _i, _w in zip([190, 191, 192, 193, 194, 195, 196, 197, 198, 199, 200, 201, 202, 203, 204, 205, 206, 207, 208, 209, 210, 211, 212, 213, 214, 215, 216, 217, 218, 219, 220, 221, 222, 223, 224, 225, 226, 227, 228, 229, 230, 231, 232, 233], [0.1016, 0.09674, 0.1173, 0.1406, 0.08411, 0.1218, 0.08461, 0.09026, 0.8774, 0.8741, 0.8249, 0.8042, 0.56, 0.5623, 0.4766, 0.4818, 0.9288, 0.907, 0.9849, 0.9814, 0.9945, 0.982, 0.9656, 0.9646, 0.5479, 0.5225, 0.9683, 0.926, 0.9569, 0.8839, 0.8381, 0.7598, 0.2582, 0.2401, 0.055, 0.008732, 0.8361, 0.6275, 0.403, 0.1414, 0.6888, 0.833, 0.5516, 0.3654]): _vg.add([_i], _w, 'REPLACE')
_vg = ob_cylinder.vertex_groups.new(name='Bone.013')
for _i, _w in zip([206, 207, 209, 214, 215, 216, 217, 218, 219, 220, 221, 222, 223, 224, 225, 226, 227, 228, 229, 230, 231, 232, 233, 234, 235], [0.06962, 0.09542, 0.001759, 0.4521, 0.4776, 0.009386, 0.07371, 0.02692, 0.118, 0.1617, 0.2426, 0.7417, 0.7603, 0.945, 0.9707, 0.1636, 0.3738, 0.5978, 0.8588, 0.311, 0.1659, 0.4483, 0.6345, 1.006, 0.9905]): _vg.add([_i], _w, 'REPLACE')
_vg = ob_cylinder.vertex_groups.new(name='Bone.014')
for _i, _w in zip([11, 85, 91, 94, 100, 103, 111, 251, 253, 255, 257, 259, 332, 333, 334, 335, 336, 339, 340, 341, 342, 343, 344, 345, 346, 347, 349, 350, 351, 352, 353, 354, 355, 357, 358, 359, 360, 361, 362, 363, 364, 365, 366, 367, 368, 370, 446, 447, 448, 449, 450, 451, 452, 453, 454, 455, 456, 457, 458, 459, 460, 461, 462, 463, 464, 465, 466, 467, 468, 469, 476, 477], [0.0008206, 0.03446, 0.04788, 0.07009, 0.08348, 0.01795, 0.01147, 0.01068, 0.0583, 0.07966, 0.07976, 0.05187, 0.05333, 0.1327, 0.2012, 0.2174, 0.1209, 0.07082, 0.22, 0.6395, 0.8996, 0.7567, 0.2793, 0.9605, 0.7823, 0.3358, 0.01934, 0.09309, 0.2581, 0.6749, 0.9224, 0.6624, 0.3024, 0.3567, 0.5578, 0.4212, 0.1512, 0.005102, 0.04564, 0.07019, 0.141, 0.185, 0.1702, 0.08988, 0.05788, 0.0007111, 0.9795, 0.9599, 0.9837, 0.9666, 0.9921, 0.9724, 0.9794, 0.9468, 0.8995, 0.8983, 0.8861, 0.8548, 0.9165, 0.8753, 0.9143, 0.9073, 0.1267, 0.1186, 0.1824, 0.1877, 0.4407, 0.4375, 0.5236, 0.5186, 0.01677, 0.01953]): _vg.add([_i], _w, 'REPLACE')
_vg = ob_cylinder.vertex_groups.new(name='Bone.015')
for _i, _w in zip([454, 455, 456, 457, 458, 459, 460, 461, 462, 463, 464, 465, 466, 467, 468, 469, 470, 471, 472, 473, 474, 475, 476, 477, 479, 480, 481, 482, 483, 484, 485, 486, 487, 488, 489, 490, 491, 493, 494, 495, 496, 497, 498, 499, 500], [0.09891, 0.09871, 0.1143, 0.1438, 0.08343, 0.1233, 0.08455, 0.09054, 0.8718, 0.8783, 0.8175, 0.8129, 0.5594, 0.5632, 0.4765, 0.4821, 0.9152, 0.9084, 0.977, 0.9861, 0.9919, 0.9865, 0.9655, 0.9685, 0.05871, 0.1129, 0.4893, 0.4477, 0.9712, 0.9076, 0.9697, 0.8871, 0.7611, 0.7573, 0.2304, 0.2091, 0.05366, 0.8681, 0.4977, 0.1915, 0.002304, 0.7114, 0.8349, 0.3148, 0.1432]): _vg.add([_i], _w, 'REPLACE')
_vg = ob_cylinder.vertex_groups.new(name='Bone.016')
for _i, _w in zip([470, 471, 478, 479, 480, 481, 482, 483, 484, 485, 486, 487, 488, 489, 490, 491, 492, 493, 494, 495, 496, 497, 498, 499, 500, 501, 502], [0.08285, 0.09362, 0.994, 0.9413, 0.8872, 0.5106, 0.552, 0.003641, 0.09199, 0.002386, 0.1143, 0.2387, 0.2443, 0.7695, 0.7912, 0.9463, 0.9848, 0.1313, 0.5026, 0.8088, 0.9739, 0.2885, 0.1641, 0.6851, 0.8567, 1.002, 1.03]): _vg.add([_i], _w, 'REPLACE')
_vg = ob_cylinder.vertex_groups.new(name='Bone.017')
for _i, _w in zip([86, 87, 88, 89, 92, 94, 95, 96, 97, 98, 99, 100, 101, 102, 103, 104, 105, 106, 107, 108, 109, 110, 111, 112, 113, 114, 115, 189, 337, 338, 339, 340, 341, 346, 347, 348, 349, 350, 351, 352, 353, 354, 355, 356, 357, 358, 359, 360, 361, 362, 363, 364, 365, 366, 367, 368, 369, 370, 371, 372, 373, 374, 375, 376, 453], [0.03675, 0.04835, 0.0424, 0.006436, 0.06528, 0.01618, 0.1757, 0.1974, 0.1936, 0.1596, 0.0566, 0.1428, 0.4842, 0.3355, 0.445, 0.6599, 0.7119, 0.7797, 0.7238, 0.6704, 0.6161, 0.6842, 0.7355, 0.7722, 0.3016, 0.1832, 0.06135, 0.01212, 0.02953, 0.02625, 0.03175, 0.02934, 0.0009533, 0.03255, 0.05898, 0.1672, 0.1497, 0.1581, 0.1505, 0.1204, 0.04169, 0.1577, 0.1871, 0.4183, 0.4099, 0.3227, 0.4544, 0.5737, 0.4314, 0.502, 0.6341, 0.6174, 0.6942, 0.6419, 0.7283, 0.7502, 0.901, 0.8042, 0.2551, 0.1541, 0.1658, 0.05625, 0.05149, 0.01475, 0.01982]): _vg.add([_i], _w, 'REPLACE')
_vg = ob_cylinder.vertex_groups.new(name='Bone.018')
for _i, _w in zip([101, 102, 103, 107, 108, 109, 110, 111, 112, 113, 114, 115, 116, 117, 118, 358, 359, 360, 365, 366, 367, 368, 369, 370, 371, 372, 373, 374, 375, 376, 377, 378, 379], [0.01771, 0.03518, 0.05045, 0.0007302, 0.09072, 0.153, 0.1451, 0.1255, 0.1801, 0.5672, 0.6451, 0.7673, 0.2587, 0.1451, 0.03742, 0.008388, 0.03614, 0.05412, 0.006923, 0.1217, 0.128, 0.1202, 0.05553, 0.1334, 0.6292, 0.6638, 0.6499, 0.879, 0.7971, 0.2237, 0.1335, 0.03738, 0.0283]): _vg.add([_i], _w, 'REPLACE')
_vg = ob_cylinder.vertex_groups.new(name='Bone.019')
for _i, _w in zip([109, 110, 111, 113, 114, 115, 116, 117, 118, 119, 120, 121, 371, 372, 373, 374, 375, 376, 377, 378, 379, 380, 381, 382, 383], [0.003271, 0.006926, 0.001469, 0.08728, 0.1349, 0.1569, 0.6409, 0.7199, 0.7896, 0.2321, 0.1197, 0.03781, 0.07578, 0.1428, 0.1435, 0.05781, 0.1326, 0.6754, 0.7266, 0.8892, 0.8055, 0.2136, 0.115, 0.0469, 0.02877]): _vg.add([_i], _w, 'REPLACE')
_vg = ob_cylinder.vertex_groups.new(name='Bone.020')
for _i, _w in zip([116, 117, 118, 119, 120, 121, 122, 123, 124, 125, 126, 376, 377, 378, 379, 380, 381, 382, 383, 384, 385, 386, 387, 388, 389], [0.07107, 0.1078, 0.1581, 0.7351, 0.8269, 0.8688, 0.8304, 0.5487, 0.07922, 0.07637, 0.0572, 0.06333, 0.1083, 0.06095, 0.1467, 0.7467, 0.8308, 0.88, 0.8758, 0.8272, 0.5465, 0.07604, 0.07639, 0.07453, 0.06029]): _vg.add([_i], _w, 'REPLACE')
_vg = ob_cylinder.vertex_groups.new(name='Bone.021')
for _i, _w in zip([120, 121, 122, 123, 124, 125, 126, 127, 128, 129, 381, 382, 383, 384, 385, 386, 387, 388, 389, 390, 391, 392, 393], [0.02047, 0.076, 0.1385, 0.4164, 0.8097, 0.712, 0.3189, 0.103, 0.09681, 0.06901, 0.01894, 0.06265, 0.07489, 0.1417, 0.4302, 0.8375, 0.8284, 0.7913, 0.6983, 0.1045, 0.1071, 0.1115, 0.1052]): _vg.add([_i], _w, 'REPLACE')
_vg = ob_cylinder.vertex_groups.new(name='Bone.022')
for _i, _w in zip([123, 124, 125, 126, 127, 128, 129, 130, 131, 132, 386, 387, 388, 389, 390, 391, 392, 393, 394, 395, 396, 397], [0.004679, 0.09688, 0.196, 0.6063, 0.7882, 0.7811, 0.8011, 0.06527, 0.06745, 0.06932, 0.07382, 0.08181, 0.1181, 0.2229, 0.7927, 0.7842, 0.7661, 0.7625, 0.06502, 0.06474, 0.06771, 0.07742]): _vg.add([_i], _w, 'REPLACE')
_vg = ob_cylinder.vertex_groups.new(name='Bone.023')
for _i, _w in zip([127, 128, 129, 130, 131, 132, 133, 134, 135, 136, 390, 391, 392, 393, 394, 395, 396, 397, 398, 399, 400], [0.09283, 0.1041, 0.1121, 0.8753, 0.8629, 0.8613, 0.2006, 0.06757, 0.05692, 0.2406, 0.08802, 0.09297, 0.1044, 0.1132, 0.8803, 0.876, 0.8609, 0.8402, 0.2112, 0.08806, 0.07031]): _vg.add([_i], _w, 'REPLACE')
_vg = ob_cylinder.vertex_groups.new(name='Bone.024')
for _i, _w in zip([130, 131, 132, 133, 134, 135, 136, 394, 395, 396, 397, 398, 399, 400], [0.05014, 0.06063, 0.06153, 0.7822, 0.9265, 0.9376, 0.7388, 0.04049, 0.04906, 0.06096, 0.07119, 0.7706, 0.9041, 0.9233]): _vg.add([_i], _w, 'REPLACE')
_vg = ob_cylinder.vertex_groups.new(name='Bone.001_L')
for _i, _w in zip([0, 1, 2, 3, 4, 5, 6, 7, 8, 9, 10, 11, 12, 13, 14, 15, 16, 17, 18, 19, 20, 21, 22, 23, 24, 25, 26, 27, 28, 29, 31, 32, 33, 34, 35, 38, 39, 40, 41, 44, 45, 46, 47, 48, 49, 50, 51, 52, 53, 54, 55, 56, 57, 58, 59, 60, 61, 62, 63, 64, 65, 66, 67, 68, 69, 70, 71, 72, 73, 74, 75, 76, 77, 78, 79, 80, 81, 82, 83, 84, 85, 86, 87, 88, 89, 90, 91, 92, 93, 94, 95, 96, 97, 98, 99, 100, 101, 102, 103, 104, 105, 106, 107, 108, 109, 110, 111, 112, 113, 114, 115, 116, 117, 118, 119, 137, 138, 139, 140, 141, 142, 143, 144, 145, 146, 147, 148, 149, 150, 151, 152, 167, 168, 169, 170, 171, 172, 173, 174, 175, 176, 177, 182, 183, 184, 185, 186, 187, 188, 189, 190, 191, 192, 193, 194, 195, 196, 197, 198, 199, 200, 201, 202, 203, 204, 205, 244, 245, 246, 247, 248, 249, 250, 251, 252, 253, 254, 255, 256, 257, 258, 259, 260, 261, 262, 263, 264, 265, 266, 267, 268, 269, 270, 271, 272, 273, 274, 275, 276, 277, 278, 279, 280, 281, 282, 285, 286, 287, 288, 289, 290, 294, 295, 296, 297, 298, 301, 302, 303, 305, 306, 307, 308, 309, 310, 311, 312, 313, 314, 315, 316, 317, 318, 319, 320, 321, 322, 323, 324, 325, 326, 327, 328, 329, 330, 331, 332, 333, 334, 335, 336, 337, 338, 339, 340, 341, 342, 343, 344, 345, 346, 347, 348, 349, 350, 351, 352, 353, 354, 355, 356, 357, 358, 359, 360, 361, 362, 363, 364, 365, 366, 367, 368, 369, 370, 371, 372, 373, 374, 375, 376, 377, 378, 379, 380, 382, 383, 401, 402, 403, 404, 405, 406, 407, 408, 409, 410, 411, 412, 413, 414, 415, 416, 431, 432, 433, 434, 435, 436, 437, 438, 439, 440, 441, 446, 447, 448, 449, 450, 451, 452, 453, 454, 455, 456, 457, 458, 459, 460, 461, 462, 463, 464, 465, 466, 467, 468, 469, 511, 512, 513, 514, 515, 516, 517, 518, 519, 520, 521, 522, 523, 524], [0.0, 0.0, 0.0, 0.0, 0.0, 0.0, 0.0, 0.0, 0.0, 0.0, 0.0, 0.0, 0.0, 0.0, 0.0, 0.0, 0.0, 0.0, 0.0, 0.0, 0.0, 0.0, 0.0, 0.0, 0.0, 0.0, 0.0, 0.0, 0.0, 0.0, 0.0, 0.0, 0.0, 0.0, 0.0, 0.0, 0.0, 0.0, 0.0, 0.0, 0.0, 0.0, 0.0, 0.0, 0.0, 0.0, 0.0, 0.0, 0.0, 0.0, 0.0, 0.0, 0.0, 0.0, 0.0, 0.0, 0.0, 0.0, 0.0, 0.0, 0.0, 0.0, 0.0, 0.0, 0.0, 0.0, 0.0, 0.0, 0.0, 0.0, 0.0, 0.0, 0.0, 0.0, 0.0, 0.0, 0.0, 0.0, 0.0, 0.0, 0.0, 0.0, 0.0, 0.0, 0.0, 0.0, 0.0, 0.0, 0.0, 0.0, 0.0, 0.0, 0.0, 0.0, 0.0, 0.0, 0.0, 0.0, 0.0, 0.0, 0.0, 0.0, 0.0, 0.0, 0.0, 0.0, 0.0, 0.0, 0.0, 0.0, 0.0, 0.0, 0.0, 0.0, 0.0, 0.0, 0.0, 0.0, 0.0, 0.0, 0.0, 0.0, 0.0, 0.0, 0.0, 0.0, 0.0, 0.0, 0.0, 0.0, 0.0, 0.0, 0.0, 0.0, 0.0, 0.0, 0.0, 0.0, 0.0, 0.0, 0.0, 0.0, 0.0, 0.0, 0.0, 0.0, 0.0, 0.0, 0.0, 0.0, 0.0, 0.0, 0.0, 0.0, 0.0, 0.0, 0.0, 0.0, 0.0, 0.0, 0.0, 0.0, 0.0, 0.0, 0.0, 0.0, 0.0, 0.0, 0.0, 0.0, 0.0, 0.0, 0.0, 0.0, 0.0, 0.0, 0.0, 0.0, 0.0, 0.0, 0.0, 0.0, 0.0, 0.0, 0.0, 0.0, 0.0, 0.0, 0.0, 0.0, 0.0, 0.0, 0.0, 0.0, 0.0, 0.0, 0.0, 0.0, 0.0, 0.0, 0.0, 0.0, 0.0, 0.0, 0.0, 0.0, 0.0, 0.0, 0.0, 0.0, 0.0, 0.0, 0.0, 0.0, 0.0, 0.0, 0.0, 0.0, 0.0, 0.0, 0.0, 0.0, 0.0, 0.0, 0.0, 0.0, 0.0, 0.0, 0.0, 0.0, 0.0, 0.0, 0.0, 0.0, 0.0, 0.0, 0.0, 0.0, 0.0, 0.0, 0.0, 0.0, 0.0, 0.0, 0.0, 0.0, 0.0, 0.0, 0.0, 0.0, 0.0, 0.0, 0.0, 0.0, 0.0, 0.0, 0.0, 0.0, 0.0, 0.0, 0.0, 0.0, 0.0, 0.0, 0.0, 0.0, 0.0, 0.0, 0.0, 0.0, 0.0, 0.0, 0.0, 0.0, 0.0, 0.0, 0.0, 0.0, 0.0, 0.0, 0.0, 0.0, 0.0, 0.0, 0.0, 0.0, 0.0, 0.0, 0.0, 0.0, 0.0, 0.0, 0.0, 0.0, 0.0, 0.0, 0.0, 0.0, 0.0, 0.0, 0.0, 0.0, 0.0, 0.0, 0.0, 0.0, 0.0, 0.0, 0.0, 0.0, 0.0, 0.0, 0.0, 0.0, 0.0, 0.0, 0.0, 0.0, 0.0, 0.0, 0.0, 0.0, 0.0, 0.0, 0.0, 0.0, 0.0, 0.0, 0.0, 0.0, 0.0, 0.0, 0.0, 0.0, 0.0, 0.0, 0.0, 0.0, 0.0, 0.0, 0.0, 0.0, 0.0, 0.0, 0.0, 0.0, 0.0, 0.0, 0.0, 0.0, 0.0, 0.0, 0.0, 0.0, 0.0, 0.0, 0.0, 0.0, 0.0, 0.0, 0.0, 0.0]): _vg.add([_i], _w, 'REPLACE')
_vg = ob_cylinder.vertex_groups.new(name='Bone.001_L.001')
for _i, _w in zip([6, 8, 10, 15, 16, 22, 23, 137, 138, 139, 140, 141, 142, 143, 144, 145, 146, 167, 168, 170, 171, 172, 173, 174, 175, 258, 274, 516, 517], [0.02964, 0.1088, 0.1569, 0.003687, 0.07231, 0.006762, 0.08469, 0.9263, 0.8627, 0.8946, 0.8653, 0.536, 0.5003, 0.1502, 0.1299, 0.06591, 0.06009, 0.068, 0.06883, 0.9023, 0.9514, 0.4569, 0.7731, 0.01024, 0.02565, 0.02167, 0.01187, 0.004146, 0.01551]): _vg.add([_i], _w, 'REPLACE')
_vg = ob_cylinder.vertex_groups.new(name='Bone.001_L.002')
for _i, _w in zip([138, 139, 140, 141, 142, 143, 144, 145, 146, 147, 148, 149, 150, 151, 152, 153, 154, 162, 163, 164, 170, 172, 173, 174, 175, 176, 177, 178, 179, 180, 181, 528, 529, 530, 533, 534], [0.05652, 0.01532, 0.01992, 0.4619, 0.4959, 0.8466, 0.8659, 0.934, 0.941, 0.9852, 0.9913, 0.9926, 1.004, 0.9702, 0.964, 0.7739, 0.7987, 0.507, 0.5427, 0.01624, 0.03005, 0.5408, 0.2257, 0.9685, 0.9615, 0.9774, 0.9912, 0.07648, 0.05611, 0.09198, 0.09773, 0.4863, 0.5186, 0.02966, 0.09329, 0.09453]): _vg.add([_i], _w, 'REPLACE')
_vg = ob_cylinder.vertex_groups.new(name='Bone.001_L.003')
for _i, _w in zip([151, 152, 153, 154, 155, 156, 157, 158, 159, 160, 161, 162, 163, 164, 165, 166, 178, 179, 180, 181, 525, 526, 527, 528, 529, 530, 531, 532, 533, 534], [0.008281, 0.02157, 0.2259, 0.2012, 0.9919, 0.9758, 0.9983, 0.9901, 0.9969, 0.9946, 0.9855, 0.493, 0.4572, 0.9669, 0.9969, 0.9835, 0.9235, 0.9439, 0.908, 0.9023, 0.9956, 0.994, 0.983, 0.5137, 0.4813, 0.9602, 0.996, 0.9833, 0.9067, 0.9055]): _vg.add([_i], _w, 'REPLACE')
_vg = ob_cylinder.vertex_groups.new(name='Bone.001_R')
for _i, _w in zip([0, 1, 2, 3, 4, 5, 6, 7, 8, 9, 10, 11, 12, 13, 14, 15, 16, 17, 18, 19, 20, 21, 22, 23, 24, 25, 26, 27, 28, 29, 31, 32, 33, 34, 35, 38, 39, 40, 41, 44, 45, 46, 48, 49, 50, 51, 52, 53, 54, 55, 56, 57, 58, 59, 60, 61, 62, 63, 64, 65, 66, 67, 68, 69, 70, 71, 72, 73, 74, 75, 76, 77, 78, 79, 80, 81, 82, 83, 84, 85, 86, 87, 88, 89, 90, 91, 92, 93, 94, 95, 96, 97, 98, 99, 100, 101, 102, 103, 104, 105, 106, 107, 108, 109, 110, 111, 112, 113, 114, 115, 137, 138, 139, 140, 141, 142, 143, 144, 145, 146, 147, 148, 149, 150, 151, 152, 167, 168, 169, 170, 171, 172, 173, 174, 175, 176, 177, 182, 183, 184, 185, 186, 187, 188, 189, 190, 191, 192, 193, 194, 195, 196, 197, 198, 199, 200, 201, 202, 203, 204, 205, 244, 245, 246, 247, 248, 249, 250, 251, 252, 253, 254, 255, 256, 257, 258, 259, 260, 261, 262, 263, 264, 265, 266, 267, 268, 269, 270, 271, 272, 273, 274, 275, 276, 277, 278, 279, 280, 281, 282, 285, 286, 287, 288, 289, 290, 294, 295, 296, 297, 298, 301, 302, 303, 305, 306, 307, 308, 309, 310, 311, 312, 313, 314, 315, 316, 317, 318, 319, 320, 321, 322, 323, 324, 325, 326, 327, 328, 329, 330, 331, 332, 333, 334, 335, 336, 337, 338, 339, 340, 341, 342, 343, 344, 345, 346, 347, 348, 349, 350, 351, 352, 353, 354, 355, 356, 357, 358, 359, 360, 361, 362, 363, 364, 365, 366, 367, 368, 369, 370, 371, 372, 373, 374, 375, 376, 377, 401, 402, 403, 404, 405, 406, 407, 408, 409, 410, 411, 412, 413, 414, 415, 416, 431, 432, 433, 434, 435, 436, 437, 438, 439, 440, 441, 446, 447, 448, 449, 450, 451, 452, 453, 454, 455, 456, 457, 458, 459, 460, 461, 462, 463, 464, 465, 466, 467, 468, 469, 511, 512, 513, 514, 515, 516, 517, 518, 519, 520, 521, 522, 523, 524], [0.0, 0.0, 0.0, 0.0, 0.0, 0.0, 0.0, 0.0, 0.0, 0.0, 0.0, 0.0, 0.0, 0.0, 0.0, 0.0, 0.0, 0.0, 0.0, 0.0, 0.0, 0.0, 0.0, 0.0, 0.0, 0.0, 0.0, 0.0, 0.0, 0.0, 0.0, 0.0, 0.0, 0.0, 0.0, 0.0, 0.0, 0.0, 0.0, 0.0, 0.0, 0.0, 0.0, 0.0, 0.0, 0.0, 0.0, 0.0, 0.0, 0.0, 0.0, 0.0, 0.0, 0.0, 0.0, 0.0, 0.0, 0.0, 0.0, 0.0, 0.0, 0.0, 0.0, 0.0, 0.0, 0.0, 0.0, 0.0, 0.0, 0.0, 0.0, 0.0, 0.0, 0.0, 0.0, 0.0, 0.0, 0.0, 0.0, 0.0, 0.0, 0.0, 0.0, 0.0, 0.0, 0.0, 0.0, 0.0, 0.0, 0.0, 0.0, 0.0, 0.0, 0.0, 0.0, 0.0, 0.0, 0.0, 0.0, 0.0, 0.0, 0.0, 0.0, 0.0, 0.0, 0.0, 0.0, 0.0, 0.0, 0.0, 0.0, 0.0, 0.0, 0.0, 0.0, 0.0, 0.0, 0.0, 0.0, 0.0, 0.0, 0.0, 0.0, 0.0, 0.0, 0.0, 0.0, 0.0, 0.0, 0.0, 0.0, 0.0, 0.0, 0.0, 0.0, 0.0, 0.0, 0.0, 0.0, 0.0, 0.0, 0.0, 0.0, 0.0, 0.0, 0.0, 0.0, 0.0, 0.0, 0.0, 0.0, 0.0, 0.0, 0.0, 0.0, 0.0, 0.0, 0.0, 0.0, 0.0, 0.0, 0.0, 0.0, 0.0, 0.0, 0.0, 0.0, 0.0, 0.0, 0.0, 0.0, 0.0, 0.0, 0.0, 0.0, 0.0, 0.0, 0.0, 0.0, 0.0, 0.0, 0.0, 0.0, 0.0, 0.0, 0.0, 0.0, 0.0, 0.0, 0.0, 0.0, 0.0, 0.0, 0.0, 0.0, 0.0, 0.0, 0.0, 0.0, 0.0, 0.0, 0.0, 0.0, 0.0, 0.0, 0.0, 0.0, 0.0, 0.0, 0.0, 0.0, 0.0, 0.0, 0.0, 0.0, 0.0, 0.0, 0.0, 0.0, 0.0, 0.0, 0.0, 0.0, 0.0, 0.0, 0.0, 0.0, 0.0, 0.0, 0.0, 0.0, 0.0, 0.0, 0.0, 0.0, 0.0, 0.0, 0.0, 0.0, 0.0, 0.0, 0.0, 0.0, 0.0, 0.0, 0.0, 0.0, 0.0, 0.0, 0.0, 0.0, 0.0, 0.0, 0.0, 0.0, 0.0, 0.0, 0.0, 0.0, 0.0, 0.0, 0.0, 0.0, 0.0, 0.0, 0.0, 0.0, 0.0, 0.0, 0.0, 0.0, 0.0, 0.0, 0.0, 0.0, 0.0, 0.0, 0.0, 0.0, 0.0, 0.0, 0.0, 0.0, 0.0, 0.0, 0.0, 0.0, 0.0, 0.0, 0.0, 0.0, 0.0, 0.0, 0.0, 0.0, 0.0, 0.0, 0.0, 0.0, 0.0, 0.0, 0.0, 0.0, 0.0, 0.0, 0.0, 0.0, 0.0, 0.0, 0.0, 0.0, 0.0, 0.0, 0.0, 0.0, 0.0, 0.0, 0.0, 0.0, 0.0, 0.0, 0.0, 0.0, 0.0, 0.0, 0.0, 0.0, 0.0, 0.0, 0.0, 0.0, 0.0, 0.0, 0.0, 0.0, 0.0, 0.0, 0.0, 0.0, 0.0, 0.0, 0.0, 0.0, 0.0, 0.0, 0.0, 0.0, 0.0, 0.0, 0.0, 0.0, 0.0]): _vg.add([_i], _w, 'REPLACE')
_vg = ob_cylinder.vertex_groups.new(name='Bone.001_R.001')
for _i, _w in zip([252, 254, 256, 258, 264, 265, 272, 273, 274, 401, 402, 403, 404, 405, 406, 407, 408, 409, 410, 432, 433, 434, 435, 436, 437, 438, 439, 523, 524], [0.03025, 0.1093, 0.1567, 0.02157, 0.005041, 0.07237, 0.004802, 0.0843, 0.01159, 0.9253, 0.8632, 0.8943, 0.866, 0.5349, 0.4998, 0.1501, 0.1286, 0.06727, 0.06051, 0.0677, 0.06723, 0.9039, 0.9502, 0.4569, 0.7672, 0.00983, 0.03009, 0.004457, 0.01562]): _vg.add([_i], _w, 'REPLACE')
_vg = ob_cylinder.vertex_groups.new(name='Bone.001_R.002')
for _i, _w in zip([402, 403, 404, 405, 406, 407, 408, 409, 410, 411, 412, 413, 414, 415, 416, 419, 420, 426, 427, 428, 434, 436, 437, 438, 439, 440, 441, 442, 443, 444, 445, 537, 538, 539, 540, 543, 544], [0.05634, 0.01535, 0.01946, 0.4628, 0.4964, 0.8466, 0.8673, 0.9326, 0.9405, 0.984, 0.9913, 0.9927, 1.005, 0.9703, 0.965, 0.7943, 0.7755, 0.4991, 0.5442, 0.007653, 0.02873, 0.5408, 0.2315, 0.9689, 0.9592, 0.9782, 0.9909, 0.07258, 0.05993, 0.09291, 0.09823, 0.01705, 0.4782, 0.5149, 0.01164, 0.1011, 0.08617]): _vg.add([_i], _w, 'REPLACE')
_vg = ob_cylinder.vertex_groups.new(name='Bone.001_R.003')
for _i, _w in zip([415, 416, 417, 418, 419, 420, 421, 422, 423, 424, 425, 426, 427, 428, 429, 430, 442, 443, 444, 445, 535, 536, 537, 538, 539, 540, 541, 542, 543, 544], [0.008054, 0.01965, 0.9914, 0.9772, 0.2056, 0.2243, 0.9983, 0.9909, 0.9971, 0.995, 0.9798, 0.5009, 0.4557, 0.9712, 0.9959, 0.985, 0.9274, 0.9401, 0.9071, 0.9018, 0.9955, 0.9939, 0.9665, 0.5218, 0.4851, 0.9692, 0.9957, 0.9842, 0.8989, 0.9138]): _vg.add([_i], _w, 'REPLACE')
_vg = ob_cylinder.vertex_groups.new(name='Bone_L')
for _i, _w in zip([5, 7, 9, 11, 80, 81, 82, 83, 84, 85, 86, 87, 88, 89, 90, 91, 92, 93, 94, 95, 96, 97, 98, 99, 100, 101, 102, 103, 104, 105, 106, 107, 108, 109, 110, 111, 112, 113, 114, 115, 116, 117, 118, 119, 120, 121, 122, 123, 124, 125, 126, 127, 128, 129, 130, 131, 132, 133, 134, 135, 136, 182, 183, 184, 185, 186, 187, 188, 189, 259, 329, 330, 335, 336, 337, 338, 339, 340, 343, 344, 346, 347, 348, 349, 350, 351, 352, 354, 355, 356, 357, 358, 359, 360, 361, 362, 363, 364, 365, 366, 367, 368, 369, 370, 371, 372, 373, 374, 375, 376, 377, 378, 379, 380, 381, 382, 383, 384, 385, 386, 387, 388, 389, 390, 391, 392, 393, 394, 395, 396, 397, 398, 399, 400], [0.0196, 0.05049, 0.05753, 0.05368, 0.02051, 0.04264, 0.07046, 0.1252, 0.1579, 0.1671, 0.1058, 0.153, 0.2798, 0.5849, 0.6822, 0.6706, 0.6868, 0.5413, 0.8479, 0.3198, 0.3895, 0.6225, 0.7385, 0.7098, 0.8512, 0.6914, 0.6895, 0.6247, 0.3488, 0.4078, 0.5411, 0.5793, 0.5373, 0.4981, 0.4425, 0.3822, 0.3828, 0.3881, 0.3403, 0.3324, 0.334, 0.3198, 0.317, 0.3176, 0.3146, 0.3137, 0.3139, 0.3133, 0.3131, 0.3132, 0.313, 0.313, 0.313, 0.313, 0.3129, 0.3129, 0.3129, 0.3129, 0.3129, 0.3129, 0.3129, 0.09265, 0.1082, 0.03996, 0.05873, 0.007226, 0.02226, 0.05097, 0.05474, 0.01382, 0.009277, 0.0005517, 0.005967, 0.08537, 0.08763, 0.0776, 0.06336, 0.01995, 0.02349, 0.2265, 0.01849, 0.2922, 0.2937, 0.2763, 0.2365, 0.09477, 0.03589, 0.0295, 0.3055, 0.3195, 0.08953, 0.07175, 0.09419, 0.3034, 0.2961, 0.2511, 0.1696, 0.137, 0.1292, 0.1872, 0.2129, 0.2464, 0.2747, 0.2335, 0.258, 0.2942, 0.3167, 0.3055, 0.2918, 0.2965, 0.3079, 0.3118, 0.3084, 0.309, 0.3116, 0.3127, 0.312, 0.3121, 0.3126, 0.3129, 0.3127, 0.3127, 0.3128, 0.3129, 0.3128, 0.3128, 0.3129, 0.3129, 0.3129, 0.3129, 0.3129, 0.3129, 0.3129, 0.3129]): _vg.add([_i], _w, 'REPLACE')
_vg = ob_cylinder.vertex_groups.new(name='Bone_L.001')
for _i, _w in zip([84, 88, 89, 90, 91, 92, 93, 94, 97, 98, 99, 100, 101, 102, 103, 107, 108, 109, 110, 111, 112, 113, 114, 115, 116, 117, 118, 119, 120, 121, 122, 123, 124, 125, 126, 127, 128, 129, 130, 131, 132, 133, 134, 135, 136, 182, 183, 184, 185, 186, 187, 188, 189, 190, 191, 192, 193, 194, 195, 196, 197, 198, 199, 200, 201, 202, 203, 204, 205, 212, 213, 344, 360, 367, 368, 371, 372, 373, 374, 375, 376, 377, 378, 379, 380, 381, 382, 383, 384, 385, 386, 387, 388, 389, 390, 391, 392, 393, 394, 395, 396, 397, 398, 399, 400], [0.0005624, 0.005259, 0.06852, 0.1839, 0.1001, 0.1003, 0.4124, 0.05838, 0.01912, 0.08791, 0.2285, 0.05837, 0.06427, 0.1239, 0.1629, 0.02821, 0.06061, 0.0725, 0.07777, 0.06661, 0.02599, 0.05562, 0.05773, 0.03213, 0.04198, 0.04138, 0.03262, 0.03474, 0.03461, 0.03261, 0.03303, 0.03301, 0.03257, 0.03267, 0.03267, 0.03256, 0.03259, 0.03259, 0.03256, 0.03256, 0.03256, 0.03256, 0.03256, 0.03256, 0.03255, 0.8876, 0.8677, 0.9374, 0.9254, 0.9612, 0.9519, 0.935, 0.923, 0.8863, 0.8939, 0.8796, 0.8498, 0.9265, 0.8622, 0.9225, 0.9057, 0.1366, 0.1411, 0.1631, 0.1488, 0.4503, 0.22, 0.5102, 0.464, 0.01229, 0.008029, 0.005691, 0.05343, 0.006495, 0.0239, 0.01354, 0.03645, 0.05009, 0.02167, 0.0213, 0.02774, 0.0354, 0.03022, 0.02999, 0.03149, 0.03329, 0.03212, 0.03206, 0.03236, 0.03274, 0.03244, 0.03242, 0.0325, 0.0326, 0.03252, 0.03251, 0.03254, 0.03257, 0.03255, 0.03254, 0.03255, 0.03256, 0.03255, 0.03255, 0.03256]): _vg.add([_i], _w, 'REPLACE')
_vg = ob_cylinder.vertex_groups.new(name='Bone_L.002')
for _i, _w in zip([190, 191, 192, 193, 194, 195, 196, 197, 198, 199, 200, 201, 202, 203, 204, 205, 206, 207, 208, 209, 210, 211, 212, 213, 214, 215, 216, 217, 218, 219, 220, 221, 222, 223, 224, 226, 227, 228, 229, 230, 231, 232, 233], [0.1041, 0.09678, 0.1212, 0.147, 0.07368, 0.1352, 0.07475, 0.09063, 0.8612, 0.8544, 0.8371, 0.8511, 0.5498, 0.7805, 0.4898, 0.5366, 0.9293, 0.9029, 0.9851, 0.9773, 0.9957, 0.9959, 0.9677, 0.9722, 0.5585, 0.5298, 0.9642, 0.9198, 0.9524, 0.8796, 0.8359, 0.7538, 0.1942, 0.1951, 0.01574, 0.8286, 0.6284, 0.408, 0.1515, 0.6802, 0.8245, 0.5424, 0.3493]): _vg.add([_i], _w, 'REPLACE')
_vg = ob_cylinder.vertex_groups.new(name='Bone_L.003')
for _i, _w in zip([206, 207, 209, 214, 215, 216, 217, 218, 219, 220, 221, 222, 223, 224, 225, 226, 227, 228, 229, 230, 231, 232, 233, 234, 235], [0.06859, 0.09693, 0.003573, 0.4415, 0.4704, 0.0185, 0.07988, 0.03899, 0.1243, 0.164, 0.2475, 0.8056, 0.8049, 0.9671, 0.979, 0.1711, 0.3735, 0.5924, 0.8487, 0.3196, 0.1749, 0.4574, 0.6506, 1.006, 0.9908]): _vg.add([_i], _w, 'REPLACE')
_vg = ob_cylinder.vertex_groups.new(name='Bone_R')
for _i, _w in zip([80, 85, 86, 87, 88, 91, 92, 94, 95, 96, 97, 98, 99, 100, 101, 102, 103, 104, 105, 106, 107, 108, 109, 110, 111, 112, 113, 114, 115, 116, 117, 118, 119, 120, 121, 122, 123, 124, 125, 126, 127, 128, 129, 130, 131, 132, 133, 134, 135, 136, 249, 251, 253, 255, 257, 259, 329, 330, 331, 332, 333, 334, 335, 336, 337, 338, 339, 340, 341, 342, 343, 344, 345, 346, 347, 348, 349, 350, 351, 352, 353, 354, 355, 356, 357, 358, 359, 360, 361, 362, 363, 364, 365, 366, 367, 368, 369, 370, 371, 372, 373, 374, 375, 376, 377, 378, 379, 380, 381, 382, 383, 384, 385, 386, 387, 388, 389, 390, 391, 392, 393, 394, 395, 396, 397, 398, 399, 400, 446, 447, 448, 449, 450, 451, 452, 453], [0.002555, 0.04575, 0.08066, 0.06698, 0.02827, 0.07783, 0.02051, 0.07032, 0.2863, 0.2485, 0.1193, 0.06161, 0.005823, 0.07484, 0.1346, 0.1139, 0.1336, 0.3488, 0.3038, 0.2383, 0.2258, 0.2704, 0.2933, 0.3094, 0.3553, 0.4175, 0.4087, 0.434, 0.4616, 0.4567, 0.466, 0.4743, 0.4727, 0.4748, 0.4769, 0.4765, 0.4769, 0.4774, 0.4773, 0.4774, 0.4775, 0.4774, 0.4775, 0.4775, 0.4775, 0.4775, 0.4775, 0.4775, 0.4775, 0.4775, 4.746e-05, 0.02164, 0.05217, 0.06131, 0.06219, 0.04337, 0.0113, 0.02273, 0.04524, 0.07199, 0.127, 0.1635, 0.1868, 0.1383, 0.09051, 0.109, 0.1571, 0.2844, 0.5743, 0.6907, 0.7113, 0.5025, 0.5512, 0.8843, 0.6017, 0.3028, 0.3298, 0.4012, 0.6453, 0.758, 0.7296, 0.8875, 0.608, 0.3491, 0.7333, 0.7386, 0.6698, 0.4285, 0.3985, 0.473, 0.6278, 0.6849, 0.7129, 0.6244, 0.5626, 0.505, 0.5305, 0.5759, 0.5323, 0.4848, 0.4581, 0.4904, 0.5024, 0.4932, 0.4786, 0.48, 0.4828, 0.4812, 0.4779, 0.478, 0.4785, 0.4783, 0.4776, 0.4776, 0.4778, 0.4777, 0.4776, 0.4776, 0.4776, 0.4776, 0.4775, 0.4775, 0.4776, 0.4776, 0.4775, 0.4775, 0.4775, 0.4775, 0.09531, 0.113, 0.0436, 0.06071, 0.01054, 0.02324, 0.05354, 0.0577]): _vg.add([_i], _w, 'REPLACE')
_vg = ob_cylinder.vertex_groups.new(name='Bone_R.001')
for _i, _w in zip([110, 111, 113, 114, 115, 116, 117, 118, 119, 120, 121, 122, 123, 124, 125, 126, 127, 128, 129, 130, 131, 132, 133, 134, 135, 136, 334, 335, 340, 341, 342, 343, 344, 345, 346, 351, 352, 353, 354, 357, 358, 359, 360, 364, 365, 366, 367, 368, 370, 371, 372, 373, 374, 375, 376, 377, 378, 379, 380, 381, 382, 383, 384, 385, 386, 387, 388, 389, 390, 391, 392, 393, 394, 395, 396, 397, 398, 399, 400, 446, 447, 448, 449, 450, 451, 452, 453, 454, 455, 456, 457, 458, 459, 460, 461, 462, 463, 464, 465, 466, 467, 468, 469, 476, 477], [0.002083, 0.02027, 0.008896, 0.02904, 0.0193, 0.02398, 0.03101, 0.02723, 0.02835, 0.03, 0.02911, 0.02935, 0.02969, 0.02946, 0.02952, 0.0296, 0.02954, 0.02955, 0.02958, 0.02957, 0.02957, 0.02958, 0.02957, 0.02957, 0.02958, 0.02957, 0.004482, 0.0004599, 0.007802, 0.08381, 0.1839, 0.1002, 0.005776, 0.4011, 0.05817, 0.01704, 0.08463, 0.2258, 0.05797, 0.06315, 0.124, 0.1645, 0.0539, 0.02098, 0.05726, 0.08113, 0.08385, 0.06929, 0.03536, 0.05759, 0.05049, 0.04063, 0.02179, 0.03285, 0.03811, 0.0358, 0.02807, 0.03026, 0.03139, 0.0311, 0.0293, 0.02972, 0.02996, 0.02992, 0.0295, 0.02961, 0.02967, 0.02966, 0.02955, 0.02958, 0.02961, 0.02961, 0.02957, 0.02958, 0.02958, 0.02958, 0.02958, 0.02958, 0.02958, 0.8866, 0.8677, 0.9355, 0.926, 0.9599, 0.9531, 0.9347, 0.9239, 0.8848, 0.8944, 0.8774, 0.852, 0.9244, 0.8648, 0.9223, 0.9068, 0.1384, 0.1399, 0.1669, 0.1459, 0.4501, 0.2171, 0.5101, 0.4636, 0.01215, 0.007313]): _vg.add([_i], _w, 'REPLACE')
_vg = ob_cylinder.vertex_groups.new(name='Bone_R.002')
for _i, _w in zip([454, 455, 456, 457, 458, 459, 460, 461, 462, 463, 464, 465, 466, 467, 468, 469, 470, 471, 472, 473, 474, 475, 476, 477, 478, 479, 480, 481, 482, 483, 484, 485, 486, 487, 488, 489, 490, 493, 494, 495, 496, 497, 498, 499, 500], [0.1054, 0.09633, 0.1232, 0.1448, 0.07574, 0.1326, 0.07494, 0.0896, 0.8592, 0.8555, 0.8333, 0.8539, 0.55, 0.7835, 0.49, 0.5372, 0.9242, 0.9005, 0.9825, 0.9745, 0.995, 0.9947, 0.9679, 0.9737, 0.0152, 0.1104, 0.1829, 0.4668, 0.4606, 0.9634, 0.897, 0.9509, 0.8542, 0.7764, 0.7176, 0.1562, 0.1773, 0.844, 0.5103, 0.2567, 0.05965, 0.5288, 0.8072, 0.247, 0.08774]): _vg.add([_i], _w, 'REPLACE')
_vg = ob_cylinder.vertex_groups.new(name='Bone_R.003')
for _i, _w in zip([470, 471, 473, 478, 479, 480, 481, 482, 483, 484, 485, 486, 487, 488, 489, 490, 491, 492, 493, 494, 495, 496, 497, 498, 499, 500, 501, 502], [0.07362, 0.09933, 0.009191, 0.9674, 0.8897, 0.8172, 0.5332, 0.5392, 0.01997, 0.1026, 0.04205, 0.1495, 0.2235, 0.2835, 0.8436, 0.8227, 0.9782, 0.9868, 0.1556, 0.4906, 0.7435, 0.9404, 0.4712, 0.1921, 0.753, 0.9122, 1.0, 1.03]): _vg.add([_i], _w, 'REPLACE')
_vg = ob_cylinder.vertex_groups.new(name='Bone.004_L')
for _i, _w in zip([18, 24, 25, 26, 30, 31, 32, 33, 34, 36, 37, 38, 39, 40, 41, 42, 43, 44, 45, 46, 47, 48, 49, 50, 51, 52, 53, 54, 55, 56, 57, 58, 59, 60, 61, 62, 63, 64, 65, 66, 67, 68, 69, 70, 71, 72, 73, 74, 75, 76, 77, 78, 79, 236, 237, 238, 239, 275, 283, 284, 291, 292, 295, 296, 297, 298, 299, 301, 302, 303, 304, 305, 306, 307, 308, 309, 310, 311, 312, 313, 314, 315, 316, 317, 318, 319, 320, 321, 322, 323, 324, 325, 326, 327, 328], [0.03146, 0.08707, 0.07743, 0.02728, 0.6403, 0.629, 0.2873, 0.1111, 0.04433, 0.6796, 0.4916, 0.731, 0.5106, 0.1914, 0.1059, 0.7979, 0.5117, 0.7155, 0.2213, 0.2611, 0.7384, 0.6918, 0.612, 0.2873, 0.2947, 0.5645, 0.3922, 0.2797, 0.2963, 0.3879, 0.3149, 0.2789, 0.2976, 0.2976, 0.2792, 0.29, 0.3017, 0.3031, 0.2988, 0.3039, 0.3072, 0.3078, 0.3075, 0.3089, 0.3097, 0.3099, 0.31, 0.3102, 0.3103, 0.3104, 0.3104, 0.3103, 0.3101, 0.05381, 0.08668, 0.05406, 0.0667, 0.03431, 0.2255, 0.05627, 0.269, 0.03834, 0.001371, 0.03461, 0.06582, 0.0751, 0.03413, 0.00853, 0.1345, 0.2448, 0.1344, 0.09518, 0.1071, 0.2399, 0.2876, 0.1867, 0.1864, 0.2767, 0.2984, 0.2295, 0.2518, 0.2963, 0.3036, 0.2931, 0.2996, 0.3088, 0.3084, 0.3044, 0.3075, 0.3107, 0.3102, 0.3086, 0.3098, 0.3105, 0.3104]): _vg.add([_i], _w, 'REPLACE')
_vg = ob_cylinder.vertex_groups.new(name='Bone.004_L.001')
for _i, _w in zip([30, 31, 32, 36, 37, 38, 39, 42, 43, 44, 47, 48, 49, 236, 237, 238, 239, 283, 291], [0.06597, 0.06921, 0.009881, 0.1331, 0.4776, 0.1144, 0.04651, 0.04208, 0.4876, 0.1173, 0.02191, 0.0831, 0.003183, 0.4525, 0.8453, 0.1032, 0.8199, 0.004225, 0.03124]): _vg.add([_i], _w, 'REPLACE')
_vg = ob_cylinder.vertex_groups.new(name='Bone.004_L.002')
for _i, _w in zip([36, 42, 236, 237, 238, 239, 240, 241, 242, 243], [0.06636, 0.08856, 0.4839, 0.05881, 0.8372, 0.1098, 0.9993, 0.9951, 1.022, 0.9902]): _vg.add([_i], _w, 'REPLACE')
_vg = ob_cylinder.vertex_groups.new(name='Bone.004_R')
for _i, _w in zip([30, 31, 32, 33, 36, 39, 40, 41, 42, 44, 45, 46, 47, 48, 49, 50, 51, 52, 53, 54, 55, 56, 57, 58, 59, 60, 61, 62, 63, 64, 65, 66, 67, 68, 69, 70, 71, 72, 73, 74, 75, 76, 77, 78, 79, 268, 275, 276, 277, 278, 283, 284, 285, 286, 287, 288, 289, 291, 292, 293, 294, 295, 296, 297, 298, 299, 300, 301, 302, 303, 304, 305, 306, 307, 308, 309, 310, 311, 312, 313, 314, 315, 316, 317, 318, 319, 320, 321, 322, 323, 324, 325, 326, 327, 328, 503, 504, 505, 506], [0.1376, 0.02925, 0.0139, 0.01158, 0.09423, 0.06706, 0.08805, 0.08696, 0.05446, 0.06401, 0.3038, 0.2837, 0.1434, 0.1204, 0.1668, 0.3198, 0.3163, 0.2238, 0.281, 0.3344, 0.3269, 0.2707, 0.3193, 0.3386, 0.3304, 0.3333, 0.3444, 0.3398, 0.3344, 0.3379, 0.3395, 0.3371, 0.3356, 0.3375, 0.3373, 0.3366, 0.3363, 0.3369, 0.3368, 0.3367, 0.3366, 0.3366, 0.3366, 0.3368, 0.3369, 0.02286, 0.0656, 0.1062, 0.07836, 0.03143, 0.5721, 0.7202, 0.6391, 0.2704, 0.1167, 0.05244, 0.004687, 0.5698, 0.7319, 0.4933, 0.7064, 0.4275, 0.2253, 0.1278, 0.09212, 0.813, 0.5169, 0.7618, 0.4984, 0.3232, 0.7463, 0.738, 0.7075, 0.4177, 0.3344, 0.6188, 0.5633, 0.3738, 0.3335, 0.4495, 0.4321, 0.3439, 0.3306, 0.3494, 0.3487, 0.3318, 0.3317, 0.3411, 0.3401, 0.3346, 0.3345, 0.3377, 0.3372, 0.3361, 0.336, 0.05736, 0.09104, 0.05338, 0.06914]): _vg.add([_i], _w, 'REPLACE')
_vg = ob_cylinder.vertex_groups.new(name='Bone.004_R.001')
for _i, _w in zip([283, 284, 285, 286, 291, 292, 293, 294, 295, 299, 300, 301, 304, 305, 306, 503, 504, 505, 506], [0.004116, 0.06615, 0.07114, 0.01861, 0.03029, 0.1315, 0.4773, 0.1189, 0.06212, 0.03959, 0.4864, 0.1173, 0.02903, 0.07799, 0.01595, 0.4522, 0.8422, 0.09884, 0.8147]): _vg.add([_i], _w, 'REPLACE')
_vg = ob_cylinder.vertex_groups.new(name='Bone.004_R.002')
for _i, _w in zip([292, 299, 503, 504, 505, 506, 507, 508, 509, 510], [0.06581, 0.08734, 0.4849, 0.0604, 0.8436, 0.1132, 0.998, 0.9932, 1.002, 0.9793]): _vg.add([_i], _w, 'REPLACE')
_m = ob_cylinder.modifiers.new('Armature', 'ARMATURE')
_m = ob_cylinder.modifiers.new('Armature.001', 'ARMATURE')
_m.object = ob_armature
ob_lamp.location = (4.076, 1.005, 5.904)
ob_lamp.rotation_euler = (0.6503, 0.05522, 1.866)
ob_lamp.lock_rotations_4d = False
ob_lamp.empty_display_type = 'ARROWS'
ob_lamp.color = (0.0, 0.0, 0.0, 0.0)
ob_lamp.hide_viewport = True
ob_lamp.lineart.crease_threshold = 0.0
ob_camera.location = (7.481, -6.508, 5.344)
ob_camera.rotation_euler = (1.109, 0.01082, 0.8149)
ob_camera.lock_rotations_4d = False
ob_camera.empty_display_type = 'ARROWS'
ob_camera.color = (0.0, 0.0, 0.0, 0.0)
ob_camera.hide_viewport = True
ob_camera.display_type = 'WIRE'
ob_camera.lineart.crease_threshold = 0.0

# ---- collection membership
col_collection_1.objects.link(ob_armature)
col_collection_1.objects.link(ob_cylinder)
col_collection_1.objects.link(ob_lamp)
col_collection_1.objects.link(ob_camera)

# ---- scene / render settings (as saved in the file)
scene.camera = ob_camera
scene.frame_start = 1; scene.frame_end = 76; scene.frame_set(40)
scene.render.engine = 'BLENDER_EEVEE_NEXT'
scene.render.resolution_percentage = 50
scene.render.dither_intensity = 0.0
scene.cycles.use_denoising = False
scene.cycles.samples = 10
scene.cycles.sampling_pattern = 'TABULATED_SOBOL'
scene.cycles.light_sampling_threshold = 0.0
scene.cycles.use_adaptive_sampling = False
scene.cycles.use_light_tree = False
scene.cycles.blur_glossy = 0.0
scene.cycles.pixel_filter_type = 'GAUSSIAN'
scene.cycles.sample_clamp_indirect = 0.0
scene.view_settings.view_transform = 'Standard'
bpy.context.view_layer.update()
